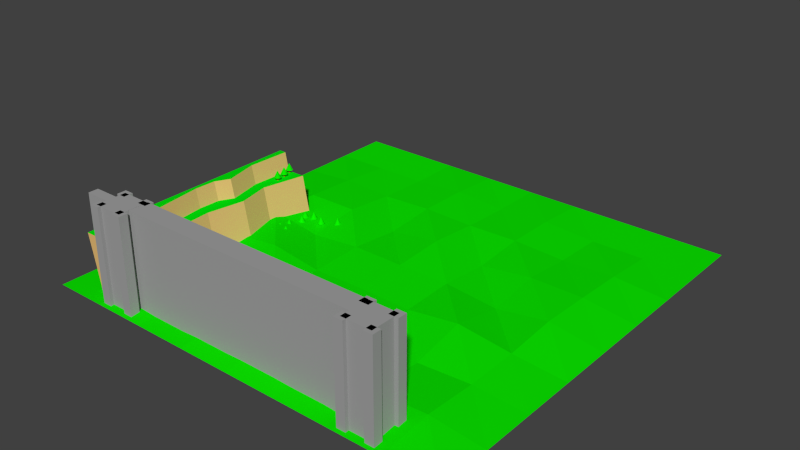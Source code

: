 # Source: entradacastillo.blend  (saved by Blender 2.74.0; exported with 4.5.12 LTS)
import bpy
from mathutils import Matrix  # noqa: F401  (used for matrix-valued properties, if any)

bpy.ops.wm.read_factory_settings(use_empty=True)
scene = bpy.context.scene
scene.name = 'Scene'

# ---- collections
col_collection_1 = bpy.data.collections.new('Collection 1'); scene.collection.children.link(col_collection_1)

# ---- materials (node trees are filled in below, after node groups)
mat_muralla = bpy.data.materials.new('muralla')
mat_muralla.alpha_threshold = 0.0
mat_muralla.use_transparent_shadow = False
mat_muralla.diffuse_color = (0.3588, 0.3588, 0.3588, 1.0)
mat_muralla.roughness = 0.5
mat_hojas = bpy.data.materials.new('hojas')
mat_hojas.alpha_threshold = 0.0
mat_hojas.use_transparent_shadow = False
mat_hojas.diffuse_color = (0.003743, 0.8, 0.0, 1.0)
mat_hojas.roughness = 0.5
mat_material = bpy.data.materials.new('Material')
mat_material.alpha_threshold = 0.0
mat_material.use_transparent_shadow = False
mat_material.diffuse_color = (0.8, 0.5056, 0.1843, 1.0)
mat_material.roughness = 0.5
mat_hierba = bpy.data.materials.new('hierba')
mat_hierba.alpha_threshold = 0.0
mat_hierba.use_transparent_shadow = False
mat_hierba.diffuse_color = (0.0, 0.8, 0.00323, 1.0)
mat_hierba.roughness = 0.5
mat_tronco = bpy.data.materials.new('tronco')
mat_tronco.alpha_threshold = 0.0
mat_tronco.use_transparent_shadow = False
mat_tronco.diffuse_color = (0.42, 0.1271, 0.01932, 1.0)
mat_tronco.roughness = 0.5

# ---- material node trees

# ---- world
world_world = bpy.data.worlds.new('World'); scene.world = world_world
world_world.color = (0.05088, 0.05088, 0.05088)
world_world.use_sun_shadow = False
world_world.sun_shadow_jitter_overblur = 0.0
world_world.cycles.sampling_method = 'MANUAL'
world_world.cycles.sample_map_resolution = 256

# ---- meshes
me_circle = bpy.data.meshes.new('Circle')
me_circle.from_pydata([(-249.3, -29.21, -34.74), (285.0, -29.21, -34.74), (-249.3, 505.0, -34.74), (285.0, 505.0, -34.74), (-249.3, 237.9, -34.74), (17.85, -29.21, -34.74), (285.0, 237.9, -34.74), (17.85, 505.0, -34.74), (17.85, 237.9, -28.89), (-249.3, 104.4, -34.74), (151.4, -29.21, -34.74), (285.0, 371.5, -34.74), (-115.7, 505.0, -34.74), (-249.3, 371.5, -34.74), (-115.7, -29.21, -34.74), (285.0, 104.4, -34.74), (151.4, 505.0, -34.74), (17.85, 371.6, -31.01), (17.85, 104.4, -27.85), (-115.7, 237.9, -34.62), (151.4, 237.9, -34.62), (151.4, 104.4, -34.74), (-115.7, 104.4, -34.74), (-115.7, 371.5, -32.28), (151.4, 371.5, -32.28), (-249.3, 37.57, -34.74), (218.2, -29.21, -34.74), (285.0, 438.3, -34.74), (-182.5, 505.0, -34.74), (-249.3, 304.7, -34.74), (-48.93, -29.21, -34.74), (285.0, 171.1, -34.74), (84.63, 505.0, -34.74), (17.85, 438.3, -34.08), (17.85, 171.1, -29.66), (-182.6, 238.0, -23.97), (84.78, 237.9, -28.45), (-249.3, 171.1, -34.74), (84.63, -29.21, -34.74), (285.0, 304.7, -34.74), (-48.93, 505.0, -34.74), (-249.3, 438.3, -34.74), (-182.5, -29.21, -34.74), (285.0, 37.57, -34.74), (218.2, 505.0, -34.74), (17.85, 304.7, -25.37), (17.85, 37.57, -25.61), (-49.08, 237.9, -28.45), (218.3, 238.0, -23.97), (151.3, 171.1, -21.53), (151.4, 37.57, -31.45), (84.64, 104.2, -27.95), (218.2, 104.4, -30.66), (-115.6, 171.1, -21.53), (-115.7, 37.57, -31.45), (-182.5, 104.4, -30.66), (-48.94, 104.2, -27.95), (-115.7, 438.3, -34.74), (-115.7, 304.7, -25.84), (-182.5, 371.5, -29.38), (-48.93, 371.5, -29.32), (151.4, 438.3, -34.74), (151.4, 304.7, -25.84), (84.63, 371.5, -29.32), (218.2, 371.5, -29.38), (218.4, 304.7, -26.18), (84.63, 304.7, -34.71), (84.63, 438.3, -30.15), (-48.93, 304.7, -34.71), (-182.7, 304.7, -26.18), (-182.5, 438.3, -34.74), (-48.93, 37.57, -27.75), (-182.5, 37.57, -27.39), (-182.6, 171.0, -29.4), (218.2, 37.57, -27.39), (84.63, 37.57, -27.75), (84.63, 171.1, -30.76), (218.3, 171.0, -29.4), (-48.93, 171.1, -30.76), (-48.93, 438.3, -30.15), (218.2, 438.3, -34.74), (1.597e-07, 1.057, 13.46), (-1.782e-13, -1.157e-06, 15.33), (2.991, -1.587e-06, 15.04), (2.626, 1.057, 13.2), (5.866, -1.955e-06, 14.16), (5.151, 1.057, 12.44), (8.517, -2.248e-06, 12.75), (7.478, 1.057, 11.19), (10.84, -2.455e-06, 10.84), (9.517, 1.057, 9.517), (12.75, -2.568e-06, 8.517), (11.19, 1.057, 7.478), (14.16, -2.581e-06, 5.866), (12.44, 1.057, 5.151), (15.04, -2.496e-06, 2.991), (13.2, 1.057, 2.626), (15.33, -2.315e-06, 1.157e-06), (13.46, 1.057, 1.096e-06), (-20.59, 2.8e-06, 4.095), (-22.42, 1.058, 4.46), (-20.99, 3.17e-06, 2.027e-05), (-22.86, 1.058, 2.216e-05), (21.28, 1.057, -28.25), (23.11, 1.057, -26.43), (21.24, -1.214e-06, -26.39), (-21.24, 5.199e-06, -26.39), (-23.11, 1.058, -26.43), (-21.28, 1.058, -28.25), (20.99, -3.17e-06, 1.585e-06), (22.86, 1.057, 1.806e-06), (20.59, -3.418e-06, 4.095), (22.42, 1.057, 4.46), (19.39, -3.535e-06, 8.033), (21.12, 1.057, 8.749), (17.45, -3.516e-06, 11.66), (19.01, 1.057, 12.7), (14.84, -3.362e-06, 14.84), (16.17, 1.057, 16.17), (11.66, -3.079e-06, 17.45), (12.7, 1.057, 19.01), (8.033, -2.677e-06, 19.39), (8.749, 1.057, 21.12), (4.095, -2.173e-06, 20.59), (4.46, 1.057, 22.42), (-2.44e-13, -1.585e-06, 20.99), (1.597e-07, 1.057, 22.86), (-15.34, 1.058, -28.19), (-13.46, 1.058, -26.29), (-15.33, 4.302e-06, -26.32), (15.33, -3.275e-07, -26.32), (13.46, 1.057, -26.29), (15.34, 1.057, -28.19), (-15.33, 2.315e-06, 1.48e-05), (-13.46, 1.057, 1.308e-05), (-15.04, 2.044e-06, 2.991), (-13.2, 1.057, 2.626), (-14.16, 1.696e-06, 5.866), (-12.44, 1.057, 5.151), (-12.75, 1.282e-06, 8.517), (-11.19, 1.057, 7.478), (-10.84, 8.184e-07, 10.84), (-9.517, 1.057, 9.517), (-8.517, 3.237e-07, 12.75), (-7.478, 1.057, 11.19), (-5.866, -1.835e-07, 14.16), (-5.151, 1.057, 12.44), (-2.991, -6.836e-07, 15.04), (-2.626, 1.057, 13.2), (-19.39, 2.322e-06, 8.033), (-21.12, 1.058, 8.749), (-17.45, 1.755e-06, 11.66), (-19.01, 1.057, 12.7), (-16.17, 1.057, 16.17), (-14.84, 1.121e-06, 14.84), (-12.7, 1.057, 19.01), (-11.66, 4.432e-07, 17.45), (-8.749, 1.057, 21.12), (-8.033, -2.512e-07, 19.39), (-4.46, 1.057, 22.42), (-4.095, -9.36e-07, 20.59), (2.01e-06, 13.31, 15.33), (1.85e-06, 12.25, 13.46), (2.626, 12.25, 13.2), (2.991, 13.31, 15.04), (5.151, 12.25, 12.44), (5.866, 13.31, 14.16), (7.478, 12.25, 11.19), (8.517, 13.31, 12.75), (9.517, 12.25, 9.517), (10.84, 13.31, 10.84), (11.19, 12.25, 7.478), (12.75, 13.31, 8.517), (12.44, 12.25, 5.151), (14.16, 13.31, 5.866), (13.2, 12.25, 2.626), (15.04, 13.31, 2.991), (13.46, 12.25, 1.941e-06), (15.33, 13.31, 2.162e-06), (-22.42, 12.25, 4.46), (-20.59, 13.31, 4.095), (-22.86, 12.25, 2.3e-05), (-20.99, 13.31, 2.127e-05), (21.24, 13.31, -26.39), (23.11, 12.25, -26.43), (21.28, 12.25, -28.25), (-21.28, 12.25, -28.25), (-23.11, 12.25, -26.43), (-21.24, 13.31, -26.39), (22.86, 12.25, 2.651e-06), (20.99, 13.31, 2.59e-06), (22.42, 12.25, 4.46), (20.59, 13.31, 4.095), (21.12, 12.25, 8.749), (19.39, 13.31, 8.033), (19.01, 12.25, 12.7), (17.45, 13.31, 11.66), (16.17, 12.25, 16.17), (14.84, 13.31, 14.84), (12.7, 12.25, 19.01), (11.66, 13.31, 17.45), (8.749, 12.25, 21.12), (8.033, 13.31, 19.39), (4.46, 12.25, 22.42), (4.095, 13.31, 20.59), (1.85e-06, 12.25, 22.86), (2.01e-06, 13.31, 20.99), (-15.33, 13.31, -26.32), (-13.46, 12.25, -26.29), (-15.34, 12.25, -28.19), (15.34, 12.25, -28.19), (13.46, 12.25, -26.29), (15.33, 13.31, -26.32), (-13.46, 12.25, 1.392e-05), (-15.33, 13.31, 1.581e-05), (-13.2, 12.25, 2.626), (-15.04, 13.31, 2.991), (-12.44, 12.25, 5.151), (-14.16, 13.31, 5.866), (-11.19, 12.25, 7.478), (-12.75, 13.31, 8.517), (-9.517, 12.25, 9.517), (-10.84, 13.31, 10.84), (-7.478, 12.25, 11.19), (-8.517, 13.31, 12.75), (-5.151, 12.25, 12.44), (-5.866, 13.31, 14.16), (-2.626, 12.25, 13.2), (-2.991, 13.31, 15.04), (-21.12, 12.25, 8.749), (-19.39, 13.31, 8.033), (-19.01, 12.25, 12.7), (-17.45, 13.31, 11.66), (-14.84, 13.31, 14.84), (-16.17, 12.25, 16.17), (-11.66, 13.31, 17.45), (-12.7, 12.25, 19.01), (-8.033, 13.31, 19.39), (-8.749, 12.25, 21.12), (-4.095, 13.31, 20.59), (-4.46, 12.25, 22.42), (206.4, -24.06, -35.55), (206.4, -24.06, 84.24), (206.4, -12.78, -35.55), (206.4, -12.78, 84.24), (194.9, -24.06, -35.55), (194.9, -24.06, 84.24), (194.9, -12.78, -35.55), (194.9, -12.78, 84.24), (172.1, -24.06, -35.55), (172.1, -24.06, 84.24), (172.1, -12.78, -35.55), (172.1, -12.78, 84.24), (160.7, -24.06, -35.55), (160.7, -24.06, 84.24), (160.7, -12.78, -35.55), (160.7, -12.78, 84.24), (206.4, 9.617, -35.55), (206.4, 9.617, 84.24), (206.4, 20.9, -35.55), (206.4, 20.9, 84.24), (194.9, 9.617, -35.55), (194.9, 9.617, 84.24), (194.9, 20.9, -35.55), (194.9, 20.9, 84.24), (171.9, 9.617, -35.55), (171.9, 9.617, 84.24), (171.9, 20.9, -35.55), (171.9, 20.9, 84.24), (160.5, 9.617, -35.55), (160.5, 9.617, 84.24), (160.5, 20.9, -35.55), (160.5, 20.9, 84.24), (201.6, 16.82, -35.55), (201.6, 16.82, 84.24), (201.6, -19.67, -35.55), (201.6, -19.67, 84.24), (165.1, 16.82, -35.55), (165.1, 16.82, 84.24), (165.1, -19.67, -35.55), (165.1, -19.67, 84.24), (201.6, 4.658, 84.24), (201.6, -7.505, 84.24), (201.6, -7.505, -35.55), (201.6, 4.658, -35.55), (165.1, -7.505, 84.24), (165.1, 4.658, 84.24), (165.1, 4.658, -35.55), (165.1, -7.505, -35.55), (-139.1, -7.504, 84.24), (-139.1, 4.658, 84.24), (-139.1, 4.658, -35.55), (-139.1, -7.504, -35.55), (-180.2, 21.0, -35.55), (-180.2, 21.0, 84.24), (-180.2, 9.723, -35.55), (-180.2, 9.723, 84.24), (-168.8, 21.0, -35.55), (-168.8, 21.0, 84.24), (-168.8, 9.723, -35.55), (-168.8, 9.723, 84.24), (-146.0, 21.0, -35.55), (-146.0, 21.0, 84.24), (-146.0, 9.723, -35.55), (-146.0, 9.723, 84.24), (-134.5, 21.0, -35.55), (-134.5, 21.0, 84.24), (-134.5, 9.723, -35.55), (-134.5, 9.723, 84.24), (-180.2, -12.68, -35.55), (-180.2, -12.68, 84.24), (-180.2, -23.96, -35.55), (-180.2, -23.96, 84.24), (-168.8, -12.68, -35.55), (-168.8, -12.68, 84.24), (-168.8, -23.96, -35.55), (-168.8, -23.96, 84.24), (-145.8, -12.68, -35.55), (-145.8, -12.68, 84.24), (-145.8, -23.96, -35.55), (-145.8, -23.96, 84.24), (-134.3, -12.68, -35.55), (-134.3, -12.68, 84.24), (-134.3, -23.96, -35.55), (-134.3, -23.96, 84.24), (-175.5, -19.88, -35.55), (-175.5, -19.88, 84.24), (-175.5, 16.61, -35.55), (-175.5, 16.61, 84.24), (-139.0, -19.88, -35.55), (-139.0, -19.88, 84.24), (-139.0, 16.61, -35.55), (-139.0, 16.61, 84.24), (-175.5, -7.716, 84.24), (-175.5, 4.447, 84.24), (-175.5, 4.447, -35.55), (-175.5, -7.716, -35.55), (-139.0, 4.447, 84.24), (-139.0, -7.716, 84.24), (-139.0, -7.716, -35.55), (-139.0, 4.447, -35.55), (201.6, 16.82, 74.62), (201.6, -19.67, 74.62), (165.1, -19.67, 74.62), (165.1, 16.82, 74.62), (165.1, -7.505, 74.62), (165.1, 4.658, 74.62), (201.6, 4.658, 74.62), (201.6, -7.505, 74.62), (-139.1, -7.504, 74.62), (-139.1, 4.658, 74.62), (165.1, 17.33, 74.62), (165.1, 17.33, 84.24), (-139.1, 17.33, 74.62), (-139.1, 17.33, 84.24), (-206.1, -7.716, 84.24), (-206.1, 4.447, 84.24), (-206.1, 4.447, -35.55), (-206.1, -7.716, -35.55), (-157.0, 272.6, -39.45), (-189.8, 272.6, -39.45), (-166.1, -15.94, -39.45), (-189.8, -15.94, -39.45), (-169.3, 128.3, -39.45), (-177.9, 272.6, -39.45), (-189.8, 128.3, -39.45), (-177.9, -15.94, -39.45), (-177.9, 128.3, -39.45), (-189.8, 80.24, -39.45), (-189.8, 32.15, -39.45), (-160.7, 22.01, -39.45), (-166.1, 69.56, -39.45), (-177.9, 80.24, -39.45), (-177.9, 32.15, -39.45), (-160.3, 176.4, -39.45), (-169.0, 217.4, -39.45), (-189.8, 224.5, -39.45), (-189.8, 176.4, -39.45), (-177.9, 224.5, -39.45), (-177.9, 176.4, -39.45), (-189.8, 152.4, -39.45), (-177.9, 152.4, -39.45), (-164.7, 152.4, -39.45), (-167.6, 272.6, 16.4), (-200.5, 272.6, 16.4), (-176.7, -15.94, 16.4), (-200.5, -15.94, 16.4), (-180.0, 128.3, 16.4), (-191.7, 272.6, 16.4), (-200.5, 128.3, 16.4), (-188.6, -15.94, 16.4), (-195.7, 130.7, 16.4), (-200.5, 80.24, 16.4), (-200.5, 32.15, 16.4), (-171.3, 22.01, 16.4), (-176.7, 69.56, 16.4), (-189.3, 74.83, 16.4), (-183.5, 25.05, 16.4), (-171.0, 176.4, 16.4), (-179.7, 217.4, 16.4), (-200.5, 224.5, 16.4), (-200.5, 176.4, 16.4), (-194.4, 217.8, 16.4), (-184.9, 175.1, 16.4), (-200.5, 152.4, 16.4), (-194.4, 157.8, 16.4), (-175.4, 152.4, 16.4), (-205.3, 272.6, 40.09), (-205.3, -15.94, 40.09), (-196.5, 272.6, 40.09), (-205.3, 128.3, 40.09), (-193.4, -15.94, 40.09), (-200.5, 130.7, 40.09), (-205.3, 80.24, 40.09), (-205.3, 32.15, 40.09), (-194.1, 74.83, 40.09), (-188.3, 25.05, 40.09), (-205.3, 224.5, 40.09), (-205.3, 176.4, 40.09), (-199.2, 217.8, 40.09), (-189.7, 175.1, 40.09), (-205.3, 152.4, 40.09), (-199.2, 157.8, 40.09)], [], [(27, 3, 44), (33, 7, 40), (34, 8, 47), (31, 6, 48), (49, 20, 36), (50, 21, 51), (43, 15, 52), (53, 19, 35), (54, 22, 55), (46, 18, 56), (57, 12, 28), (58, 23, 59), (45, 17, 60), (61, 16, 32), (62, 24, 63), (39, 11, 64), (65, 64, 24), (48, 65, 62), (6, 39, 65), (66, 63, 17), (36, 66, 45), (20, 62, 66), (67, 32, 7), (63, 67, 33), (24, 61, 67), (68, 60, 23), (47, 68, 58), (8, 45, 68), (69, 59, 13), (35, 69, 29), (19, 58, 69), (70, 28, 2), (59, 70, 41), (23, 57, 70), (71, 56, 22), (30, 71, 54), (5, 46, 71), (72, 55, 9), (42, 72, 25), (14, 54, 72), (73, 35, 4), (55, 73, 37), (22, 53, 73), (74, 52, 21), (26, 74, 50), (1, 43, 74), (75, 51, 18), (38, 75, 46), (10, 50, 75), (76, 36, 8), (51, 76, 34), (21, 49, 76), (77, 48, 20), (52, 77, 49), (15, 31, 77), (78, 47, 19), (56, 78, 53), (18, 34, 78), (79, 40, 12), (60, 79, 57), (17, 33, 79), (80, 44, 16), (64, 80, 61), (11, 27, 80), (80, 27, 44), (79, 33, 40), (78, 34, 47), (77, 31, 48), (76, 49, 36), (75, 50, 51), (74, 43, 52), (73, 53, 35), (72, 54, 55), (71, 46, 56), (70, 57, 28), (69, 58, 59), (68, 45, 60), (67, 61, 32), (66, 62, 63), (65, 39, 64), (62, 65, 24), (20, 48, 62), (48, 6, 65), (45, 66, 17), (8, 36, 45), (36, 20, 66), (33, 67, 7), (17, 63, 33), (63, 24, 67), (58, 68, 23), (19, 47, 58), (47, 8, 68), (29, 69, 13), (4, 35, 29), (35, 19, 69), (41, 70, 2), (13, 59, 41), (59, 23, 70), (54, 71, 22), (14, 30, 54), (30, 5, 71), (25, 72, 9), (0, 42, 25), (42, 14, 72), (37, 73, 4), (9, 55, 37), (55, 22, 73), (50, 74, 21), (10, 26, 50), (26, 1, 74), (46, 75, 18), (5, 38, 46), (38, 10, 75), (34, 76, 8), (18, 51, 34), (51, 21, 76), (49, 77, 20), (21, 52, 49), (52, 15, 77), (53, 78, 19), (22, 56, 53), (56, 18, 78), (57, 79, 12), (23, 60, 57), (60, 17, 79), (61, 80, 16), (24, 64, 61), (64, 11, 80), (86, 84, 163, 165), (131, 98, 177, 211), (148, 146, 225, 227), (96, 94, 173, 175), (144, 142, 221, 223), (92, 90, 169, 171), (140, 138, 217, 219), (88, 86, 165, 167), (137, 149, 99, 135), (81, 148, 227, 162), (107, 102, 181, 187), (84, 81, 162, 163), (98, 96, 175, 177), (146, 144, 223, 225), (94, 92, 171, 173), (142, 140, 219, 221), (90, 88, 167, 169), (102, 100, 179, 181), (168, 166, 202, 200), (218, 216, 180, 230), (178, 176, 192, 190), (226, 224, 235, 237), (174, 172, 196, 194), (222, 220, 232, 233), (170, 168, 200, 198), (214, 207, 188, 182), (166, 164, 204, 202), (220, 218, 230, 232), (164, 161, 206, 204), (212, 178, 190, 183), (228, 226, 237, 239), (176, 174, 194, 192), (224, 222, 233, 235), (172, 170, 198, 196), (216, 214, 182, 180), (112, 110, 189, 191), (91, 115, 117, 89), (126, 124, 203, 205), (143, 156, 154, 141), (135, 99, 101, 133), (161, 228, 239, 206), (85, 121, 123, 83), (120, 118, 197, 199), (130, 105, 109, 97), (138, 136, 215, 217), (114, 112, 191, 193), (82, 125, 160, 147), (110, 104, 184, 189), (93, 113, 115, 91), (159, 126, 205, 240), (133, 101, 106, 129), (145, 158, 156, 143), (134, 128, 208, 213), (122, 120, 199, 201), (87, 119, 121, 85), (139, 151, 149, 137), (153, 155, 236, 234), (116, 114, 193, 195), (155, 157, 238, 236), (95, 111, 113, 93), (136, 134, 213, 215), (147, 160, 158, 145), (127, 108, 186, 209), (89, 117, 119, 87), (124, 122, 201, 203), (152, 153, 234, 231), (141, 154, 151, 139), (118, 116, 195, 197), (157, 159, 240, 238), (97, 109, 111, 95), (100, 150, 229, 179), (103, 132, 210, 185), (150, 152, 231, 229), (103, 104, 105), (106, 107, 108), (127, 128, 129), (130, 131, 132), (183, 184, 185), (186, 187, 188), (207, 208, 209), (210, 211, 212), (83, 82, 81, 84), (85, 83, 84, 86), (87, 85, 86, 88), (89, 87, 88, 90), (91, 89, 90, 92), (93, 91, 92, 94), (95, 93, 94, 96), (97, 95, 96, 98), (153, 152, 151, 154), (152, 150, 149, 151), (150, 100, 99, 149), (100, 102, 101, 99), (104, 110, 109, 105), (102, 107, 106, 101), (110, 112, 111, 109), (112, 114, 113, 111), (114, 116, 115, 113), (116, 118, 117, 115), (118, 120, 119, 117), (120, 122, 121, 119), (122, 124, 123, 121), (124, 126, 125, 123), (133, 129, 128, 134), (130, 97, 98, 131), (135, 133, 134, 136), (137, 135, 136, 138), (139, 137, 138, 140), (141, 139, 140, 142), (143, 141, 142, 144), (145, 143, 144, 146), (147, 145, 146, 148), (82, 147, 148, 81), (155, 153, 154, 156), (157, 155, 156, 158), (159, 157, 158, 160), (126, 159, 160, 125), (105, 130, 132, 103), (129, 106, 108, 127), (163, 162, 161, 164), (165, 163, 164, 166), (167, 165, 166, 168), (169, 167, 168, 170), (171, 169, 170, 172), (173, 171, 172, 174), (175, 173, 174, 176), (177, 175, 176, 178), (233, 232, 231, 234), (232, 230, 229, 231), (230, 180, 179, 229), (180, 182, 181, 179), (183, 190, 189, 184), (182, 188, 187, 181), (190, 192, 191, 189), (192, 194, 193, 191), (194, 196, 195, 193), (196, 198, 197, 195), (198, 200, 199, 197), (200, 202, 201, 199), (202, 204, 203, 201), (204, 206, 205, 203), (213, 208, 207, 214), (211, 177, 178, 212), (215, 213, 214, 216), (217, 215, 216, 218), (219, 217, 218, 220), (221, 219, 220, 222), (223, 221, 222, 224), (225, 223, 224, 226), (227, 225, 226, 228), (162, 227, 228, 161), (235, 233, 234, 236), (237, 235, 236, 238), (239, 237, 238, 240), (206, 239, 240, 205), (185, 210, 212, 183), (209, 186, 188, 207), (208, 128, 127, 209), (107, 187, 186, 108), (184, 104, 103, 185), (131, 211, 210, 132), (83, 123, 125, 82), (242, 241, 243, 244), (244, 243, 247, 248), (248, 247, 245, 246), (246, 245, 241, 242), (241, 245, 247, 243), (246, 242, 244, 248), (250, 249, 251, 252), (252, 251, 255, 256), (256, 255, 253, 254), (254, 253, 249, 250), (249, 253, 255, 251), (254, 250, 252, 256), (258, 257, 259, 260), (260, 259, 263, 264), (264, 263, 261, 262), (262, 261, 257, 258), (257, 261, 263, 259), (262, 258, 260, 264), (266, 265, 267, 268), (268, 267, 271, 272), (272, 271, 269, 270), (270, 269, 265, 266), (265, 269, 271, 267), (270, 266, 268, 272), (348, 342, 275, 283), (342, 343, 279, 275), (346, 344, 277, 287), (344, 341, 273, 277), (283, 275, 279, 288), (285, 280, 276, 282), (278, 286, 281, 274), (286, 285, 282, 281), (273, 284, 287, 277), (284, 283, 288, 287), (343, 345, 288, 279), (350, 353, 351, 346), (341, 347, 284, 273), (347, 348, 283, 284), (349, 350, 291, 292), (345, 349, 292, 288), (288, 292, 291, 287), (286, 290, 289, 285), (294, 293, 295, 296), (296, 295, 299, 300), (300, 299, 297, 298), (298, 297, 293, 294), (298, 294, 296, 300), (302, 301, 303, 304), (304, 303, 307, 308), (308, 307, 305, 306), (306, 305, 301, 302), (306, 302, 304, 308), (310, 309, 311, 312), (312, 311, 315, 316), (316, 315, 313, 314), (314, 313, 309, 310), (314, 310, 312, 316), (318, 317, 319, 320), (320, 319, 323, 324), (324, 323, 321, 322), (322, 321, 317, 318), (322, 318, 320, 324), (334, 328, 327, 335), (328, 332, 331, 327), (338, 330, 329, 339), (330, 326, 325, 329), (337, 332, 328, 334), (330, 338, 333, 326), (338, 337, 334, 333), (332, 337, 340, 331), (326, 333, 336, 325), (335, 357, 356, 334), (285, 289, 349, 345), (289, 290, 350, 349), (281, 282, 348, 347), (274, 281, 347, 341), (287, 291, 350, 346), (280, 285, 345, 343), (278, 274, 341, 344), (286, 278, 344, 346), (276, 280, 343, 342), (282, 276, 342, 348), (351, 353, 354, 352), (286, 352, 354, 290), (290, 354, 353, 350), (346, 351, 352, 286), (355, 356, 357, 358), (333, 355, 358, 336), (336, 358, 357, 335), (334, 356, 355, 333), (373, 366, 362, 369), (370, 361, 366, 373), (382, 363, 367, 381), (381, 367, 365, 380), (363, 371, 372, 367), (371, 370, 373, 372), (367, 372, 368, 365), (372, 373, 369, 368), (364, 378, 376, 360), (378, 379, 377, 376), (359, 375, 378, 364), (375, 374, 379, 378), (379, 381, 380, 377), (374, 382, 381, 379), (386, 390, 411, 408), (394, 397, 390, 385), (406, 405, 391, 387), (391, 405, 422, 412), (387, 391, 396, 395), (395, 396, 397, 394), (405, 403, 420, 422), (384, 400, 417, 407), (392, 393, 414, 413), (393, 386, 408, 414), (383, 388, 402, 399), (399, 402, 403, 398), (402, 388, 409, 419), (398, 403, 405, 406), (363, 382, 406, 387), (364, 360, 384, 388), (365, 368, 392, 389), (374, 375, 399, 398), (377, 380, 404, 401), (380, 365, 389, 404), (371, 363, 387, 395), (370, 371, 395, 394), (369, 362, 386, 393), (368, 369, 393, 392), (360, 376, 400, 384), (375, 359, 383, 399), (382, 374, 398, 406), (362, 366, 390, 386), (359, 364, 388, 383), (366, 361, 385, 390), (361, 370, 394, 385), (376, 377, 401, 400), (416, 414, 408, 411), (422, 421, 410, 412), (412, 410, 413, 415), (415, 413, 414, 416), (409, 407, 417, 419), (419, 417, 418, 420), (420, 418, 421, 422), (396, 391, 412, 415), (403, 402, 419, 420), (400, 401, 418, 417), (388, 384, 407, 409), (389, 392, 413, 410), (401, 404, 421, 418), (390, 397, 416, 411), (404, 389, 410, 421), (397, 396, 415, 416)])
me_circle.polygons.foreach_set('material_index', [1, 1, 1, 1, 1, 1, 1, 1, 1, 1, 1, 1, 1, 1, 1, 1, 1, 1, 1, 1, 1, 1, 1, 1, 1, 1, 1, 1, 1, 1, 1, 1, 1, 1, 1, 1, 1, 1, 1, 1, 1, 1, 1, 1, 1, 1, 1, 1, 1, 1, 1, 1, 1, 1, 1, 1, 1, 1, 1, 1, 1, 1, 1, 1, 1, 1, 1, 1, 1, 1, 1, 1, 1, 1, 1, 1, 1, 1, 1, 1, 1, 1, 1, 1, 1, 1, 1, 1, 1, 1, 1, 1, 1, 1, 1, 1, 1, 1, 1, 1, 1, 1, 1, 1, 1, 1, 1, 1, 1, 1, 1, 1, 1, 1, 1, 1, 1, 1, 1, 1, 1, 1, 1, 1, 1, 1, 1, 1, 0, 0, 0, 0, 0, 0, 0, 0, 0, 0, 0, 0, 0, 0, 0, 0, 0, 0, 0, 0, 0, 0, 0, 0, 0, 0, 0, 0, 0, 0, 0, 0, 0, 0, 0, 0, 0, 0, 0, 0, 0, 0, 0, 0, 0, 0, 0, 0, 0, 0, 0, 0, 0, 0, 0, 0, 0, 0, 0, 0, 0, 0, 0, 0, 0, 0, 0, 0, 0, 0, 0, 0, 0, 0, 0, 0, 0, 0, 0, 0, 0, 0, 0, 0, 0, 0, 0, 0, 0, 0, 0, 0, 0, 0, 0, 0, 0, 0, 0, 0, 0, 0, 0, 0, 0, 0, 0, 0, 0, 0, 0, 0, 0, 0, 0, 0, 0, 0, 0, 0, 0, 0, 0, 0, 0, 0, 0, 0, 0, 0, 0, 0, 0, 0, 0, 0, 0, 0, 0, 0, 0, 0, 0, 0, 0, 0, 0, 0, 0, 0, 0, 0, 0, 0, 0, 0, 0, 0, 0, 0, 0, 0, 0, 0, 0, 0, 0, 0, 0, 0, 0, 0, 0, 0, 0, 0, 0, 0, 0, 0, 0, 0, 0, 0, 0, 0, 0, 0, 0, 0, 0, 0, 0, 0, 0, 0, 0, 0, 0, 0, 0, 0, 0, 0, 0, 0, 0, 0, 0, 0, 0, 0, 0, 0, 0, 0, 0, 0, 0, 0, 0, 0, 0, 0, 0, 0, 0, 0, 0, 0, 0, 0, 0, 0, 0, 0, 0, 0, 0, 0, 0, 0, 0, 0, 0, 0, 0, 0, 0, 0, 0, 0, 2, 2, 2, 2, 2, 2, 2, 2, 2, 2, 2, 2, 2, 2, 2, 3, 3, 2, 3, 3, 2, 2, 2, 2, 3, 3, 2, 3, 2, 2, 2, 2, 2, 2, 2, 2, 2, 2, 2, 2, 2, 2, 2, 2, 2, 2, 3, 3, 3, 3, 3, 3, 3, 2, 2, 2, 2, 2, 2, 2, 2, 2])
me_circle.materials.append(mat_muralla)
me_circle.materials.append(mat_hojas)
me_circle.materials.append(mat_material)
me_circle.materials.append(mat_hierba)
me_circle.use_remesh_preserve_volume = False
me_circle.use_remesh_preserve_attributes = False
me_circle.use_mirror_vertex_groups = False
me_circle.update()
me_cylinder = bpy.data.meshes.new('Cylinder')
me_cylinder.from_pydata([(-36.36, 4.298, 53.73), (-38.06, 4.637, 53.73), (-39.51, 5.604, 53.73), (-40.48, 7.052, 53.73), (-40.82, 8.759, 53.73), (-36.36, 8.759, 62.65), (-40.48, 10.47, 53.73), (-39.51, 11.91, 53.73), (-38.06, 12.88, 53.73), (-36.36, 13.22, 53.73), (-34.65, 12.88, 53.73), (-33.2, 11.91, 53.73), (-32.23, 10.47, 53.73), (-31.89, 8.759, 53.73), (-32.23, 7.052, 53.73), (-33.2, 5.604, 53.73), (-34.65, 4.637, 53.73), (-36.36, 7.918, 48.9), (-36.36, 7.918, 53.66), (-36.52, 7.934, 48.9), (-36.52, 7.934, 53.66), (-36.68, 7.982, 48.9), (-36.68, 7.982, 53.66), (-36.82, 8.059, 48.9), (-36.82, 8.059, 53.66), (-36.95, 8.164, 48.9), (-36.95, 8.164, 53.66), (-37.06, 8.292, 48.9), (-37.06, 8.292, 53.66), (-37.13, 8.437, 48.9), (-37.13, 8.437, 53.66), (-37.18, 8.595, 48.9), (-37.18, 8.595, 53.66), (-37.2, 8.759, 48.9), (-37.2, 8.759, 53.66), (-37.18, 8.923, 48.9), (-37.18, 8.923, 53.66), (-37.13, 9.081, 48.9), (-37.13, 9.081, 53.66), (-37.06, 9.226, 48.9), (-37.06, 9.226, 53.66), (-36.95, 9.354, 48.9), (-36.95, 9.354, 53.66), (-36.82, 9.458, 48.9), (-36.82, 9.458, 53.66), (-36.68, 9.536, 48.9), (-36.68, 9.536, 53.66), (-36.52, 9.584, 48.9), (-36.52, 9.584, 53.66), (-36.36, 9.6, 48.9), (-36.36, 9.6, 53.66), (-36.19, 9.584, 48.9), (-36.19, 9.584, 53.66), (-36.03, 9.536, 48.9), (-36.03, 9.536, 53.66), (-35.89, 9.458, 48.9), (-35.89, 9.458, 53.66), (-35.76, 9.354, 48.9), (-35.76, 9.354, 53.66), (-35.66, 9.226, 48.9), (-35.66, 9.226, 53.66), (-35.58, 9.081, 48.9), (-35.58, 9.081, 53.66), (-35.53, 8.923, 48.9), (-35.53, 8.923, 53.66), (-35.51, 8.759, 48.9), (-35.51, 8.759, 53.66), (-35.53, 8.595, 48.9), (-35.53, 8.595, 53.66), (-35.58, 8.437, 48.9), (-35.58, 8.437, 53.66), (-35.66, 8.292, 48.9), (-35.66, 8.292, 53.66), (-35.76, 8.164, 48.9), (-35.76, 8.164, 53.66), (-35.89, 8.059, 48.9), (-35.89, 8.059, 53.66), (-36.03, 7.982, 48.9), (-36.03, 7.982, 53.66), (-36.19, 7.934, 48.9), (-36.19, 7.934, 53.66), (-40.02, 16.99, 53.73), (-41.73, 17.33, 53.73), (-43.18, 18.29, 53.73), (-44.14, 19.74, 53.73), (-44.48, 21.45, 53.73), (-40.02, 21.45, 62.65), (-44.14, 23.16, 53.73), (-43.18, 24.6, 53.73), (-41.73, 25.57, 53.73), (-40.02, 25.91, 53.73), (-38.31, 25.57, 53.73), (-36.87, 24.6, 53.73), (-35.9, 23.16, 53.73), (-35.56, 21.45, 53.73), (-35.9, 19.74, 53.73), (-36.87, 18.29, 53.73), (-38.31, 17.33, 53.73), (-40.02, 20.61, 48.9), (-40.02, 20.61, 53.66), (-40.19, 20.62, 48.9), (-40.19, 20.62, 53.66), (-40.34, 20.67, 48.9), (-40.34, 20.67, 53.66), (-40.49, 20.75, 48.9), (-40.49, 20.75, 53.66), (-40.62, 20.85, 48.9), (-40.62, 20.85, 53.66), (-40.72, 20.98, 48.9), (-40.72, 20.98, 53.66), (-40.8, 21.13, 48.9), (-40.8, 21.13, 53.66), (-40.85, 21.29, 48.9), (-40.85, 21.29, 53.66), (-40.86, 21.45, 48.9), (-40.86, 21.45, 53.66), (-40.85, 21.61, 48.9), (-40.85, 21.61, 53.66), (-40.8, 21.77, 48.9), (-40.8, 21.77, 53.66), (-40.72, 21.92, 48.9), (-40.72, 21.92, 53.66), (-40.62, 22.04, 48.9), (-40.62, 22.04, 53.66), (-40.49, 22.15, 48.9), (-40.49, 22.15, 53.66), (-40.34, 22.23, 48.9), (-40.34, 22.23, 53.66), (-40.19, 22.27, 48.9), (-40.19, 22.27, 53.66), (-40.02, 22.29, 48.9), (-40.02, 22.29, 53.66), (-39.86, 22.27, 48.9), (-39.86, 22.27, 53.66), (-39.7, 22.23, 48.9), (-39.7, 22.23, 53.66), (-39.55, 22.15, 48.9), (-39.55, 22.15, 53.66), (-39.43, 22.04, 48.9), (-39.43, 22.04, 53.66), (-39.32, 21.92, 48.9), (-39.32, 21.92, 53.66), (-39.24, 21.77, 48.9), (-39.24, 21.77, 53.66), (-39.2, 21.61, 48.9), (-39.2, 21.61, 53.66), (-39.18, 21.45, 48.9), (-39.18, 21.45, 53.66), (-39.2, 21.29, 48.9), (-39.2, 21.29, 53.66), (-39.24, 21.13, 48.9), (-39.24, 21.13, 53.66), (-39.32, 20.98, 48.9), (-39.32, 20.98, 53.66), (-39.43, 20.85, 48.9), (-39.43, 20.85, 53.66), (-39.55, 20.75, 48.9), (-39.55, 20.75, 53.66), (-39.7, 20.67, 48.9), (-39.7, 20.67, 53.66), (-39.86, 20.62, 48.9), (-39.86, 20.62, 53.66), (-34.95, -8.393, 53.73), (-36.65, -8.053, 53.73), (-38.1, -7.086, 53.73), (-39.07, -5.639, 53.73), (-39.41, -3.931, 53.73), (-34.95, -3.931, 62.65), (-39.07, -2.224, 53.73), (-38.1, -0.7768, 53.73), (-36.65, 0.1903, 53.73), (-34.95, 0.5299, 53.73), (-33.24, 0.1903, 53.73), (-31.79, -0.7768, 53.73), (-30.82, -2.224, 53.73), (-30.48, -3.931, 53.73), (-30.82, -5.639, 53.73), (-31.79, -7.086, 53.73), (-33.24, -8.053, 53.73), (-34.95, -4.773, 48.9), (-34.95, -4.773, 53.66), (-35.11, -4.757, 48.9), (-35.11, -4.757, 53.66), (-35.27, -4.709, 48.9), (-35.27, -4.709, 53.66), (-35.41, -4.631, 48.9), (-35.41, -4.631, 53.66), (-35.54, -4.526, 48.9), (-35.54, -4.526, 53.66), (-35.65, -4.399, 48.9), (-35.65, -4.399, 53.66), (-35.72, -4.253, 48.9), (-35.72, -4.253, 53.66), (-35.77, -4.096, 48.9), (-35.77, -4.096, 53.66), (-35.79, -3.931, 48.9), (-35.79, -3.931, 53.66), (-35.77, -3.767, 48.9), (-35.77, -3.767, 53.66), (-35.72, -3.609, 48.9), (-35.72, -3.609, 53.66), (-35.65, -3.464, 48.9), (-35.65, -3.464, 53.66), (-35.54, -3.337, 48.9), (-35.54, -3.337, 53.66), (-35.41, -3.232, 48.9), (-35.41, -3.232, 53.66), (-35.27, -3.154, 48.9), (-35.27, -3.154, 53.66), (-35.11, -3.106, 48.9), (-35.11, -3.106, 53.66), (-34.95, -3.09, 48.9), (-34.95, -3.09, 53.66), (-34.78, -3.106, 48.9), (-34.78, -3.106, 53.66), (-34.62, -3.154, 48.9), (-34.62, -3.154, 53.66), (-34.48, -3.232, 48.9), (-34.48, -3.232, 53.66), (-34.35, -3.337, 48.9), (-34.35, -3.337, 53.66), (-34.25, -3.464, 48.9), (-34.25, -3.464, 53.66), (-34.17, -3.609, 48.9), (-34.17, -3.609, 53.66), (-34.12, -3.767, 48.9), (-34.12, -3.767, 53.66), (-34.1, -3.931, 48.9), (-34.1, -3.931, 53.66), (-34.12, -4.096, 48.9), (-34.12, -4.096, 53.66), (-34.17, -4.253, 48.9), (-34.17, -4.253, 53.66), (-34.25, -4.399, 48.9), (-34.25, -4.399, 53.66), (-34.35, -4.526, 48.9), (-34.35, -4.526, 53.66), (-34.48, -4.631, 48.9), (-34.48, -4.631, 53.66), (-34.62, -4.709, 48.9), (-34.62, -4.709, 53.66), (-34.78, -4.757, 48.9), (-34.78, -4.757, 53.66), (-4.873, 6.503, 2.443), (-6.58, 6.843, 2.443), (-8.028, 7.81, 2.443), (-8.995, 9.257, 2.443), (-9.334, 10.96, 2.443), (-4.873, 10.96, 11.37), (-8.995, 12.67, 2.443), (-8.028, 14.12, 2.443), (-6.58, 15.09, 2.443), (-4.873, 15.43, 2.443), (-3.166, 15.09, 2.443), (-1.719, 14.12, 2.443), (-0.7514, 12.67, 2.443), (-0.4118, 10.96, 2.443), (-0.7514, 9.257, 2.443), (-1.719, 7.81, 2.443), (-3.166, 6.843, 2.443), (-4.873, 10.12, -2.38), (-4.873, 10.12, 2.38), (-5.037, 10.14, -2.38), (-5.037, 10.14, 2.38), (-5.195, 10.19, -2.38), (-5.195, 10.19, 2.38), (-5.34, 10.26, -2.38), (-5.34, 10.26, 2.38), (-5.468, 10.37, -2.38), (-5.468, 10.37, 2.38), (-5.573, 10.5, -2.38), (-5.573, 10.5, 2.38), (-5.65, 10.64, -2.38), (-5.65, 10.64, 2.38), (-5.698, 10.8, -2.38), (-5.698, 10.8, 2.38), (-5.714, 10.96, -2.38), (-5.714, 10.96, 2.38), (-5.698, 11.13, -2.38), (-5.698, 11.13, 2.38), (-5.65, 11.29, -2.38), (-5.65, 11.29, 2.38), (-5.573, 11.43, -2.38), (-5.573, 11.43, 2.38), (-5.468, 11.56, -2.38), (-5.468, 11.56, 2.38), (-5.34, 11.66, -2.38), (-5.34, 11.66, 2.38), (-5.195, 11.74, -2.38), (-5.195, 11.74, 2.38), (-5.037, 11.79, -2.38), (-5.037, 11.79, 2.38), (-4.873, 11.81, -2.38), (-4.873, 11.81, 2.38), (-4.709, 11.79, -2.38), (-4.709, 11.79, 2.38), (-4.551, 11.74, -2.38), (-4.551, 11.74, 2.38), (-4.406, 11.66, -2.38), (-4.406, 11.66, 2.38), (-4.278, 11.56, -2.38), (-4.278, 11.56, 2.38), (-4.174, 11.43, -2.38), (-4.174, 11.43, 2.38), (-4.096, 11.29, -2.38), (-4.096, 11.29, 2.38), (-4.048, 11.13, -2.38), (-4.048, 11.13, 2.38), (-4.032, 10.96, -2.38), (-4.032, 10.96, 2.38), (-4.048, 10.8, -2.38), (-4.048, 10.8, 2.38), (-4.096, 10.64, -2.38), (-4.096, 10.64, 2.38), (-4.174, 10.5, -2.38), (-4.174, 10.5, 2.38), (-4.278, 10.37, -2.38), (-4.278, 10.37, 2.38), (-4.406, 10.26, -2.38), (-4.406, 10.26, 2.38), (-4.551, 10.19, -2.38), (-4.551, 10.19, 2.38), (-4.709, 10.14, -2.38), (-4.709, 10.14, 2.38), (4.873, 11.78, 2.443), (3.166, 12.12, 2.443), (1.718, 13.09, 2.443), (0.7514, 14.54, 2.443), (0.4118, 16.24, 2.443), (4.873, 16.24, 11.37), (0.7514, 17.95, 2.443), (1.718, 19.4, 2.443), (3.166, 20.37, 2.443), (4.873, 20.7, 2.443), (6.58, 20.37, 2.443), (8.028, 19.4, 2.443), (8.995, 17.95, 2.443), (9.334, 16.24, 2.443), (8.995, 14.54, 2.443), (8.028, 13.09, 2.443), (6.58, 12.12, 2.443), (4.873, 15.4, -2.38), (4.873, 15.4, 2.38), (4.709, 15.42, -2.38), (4.709, 15.42, 2.38), (4.551, 15.47, -2.38), (4.551, 15.47, 2.38), (4.406, 15.54, -2.38), (4.406, 15.54, 2.38), (4.278, 15.65, -2.38), (4.278, 15.65, 2.38), (4.174, 15.78, -2.38), (4.174, 15.78, 2.38), (4.096, 15.92, -2.38), (4.096, 15.92, 2.38), (4.048, 16.08, -2.38), (4.048, 16.08, 2.38), (4.032, 16.24, -2.38), (4.032, 16.24, 2.38), (4.048, 16.41, -2.38), (4.048, 16.41, 2.38), (4.096, 16.57, -2.38), (4.096, 16.57, 2.38), (4.174, 16.71, -2.38), (4.174, 16.71, 2.38), (4.278, 16.84, -2.38), (4.278, 16.84, 2.38), (4.406, 16.94, -2.38), (4.406, 16.94, 2.38), (4.551, 17.02, -2.38), (4.551, 17.02, 2.38), (4.709, 17.07, -2.38), (4.709, 17.07, 2.38), (4.873, 17.08, -2.38), (4.873, 17.08, 2.38), (5.037, 17.07, -2.38), (5.037, 17.07, 2.38), (5.195, 17.02, -2.38), (5.195, 17.02, 2.38), (5.34, 16.94, -2.38), (5.34, 16.94, 2.38), (5.468, 16.84, -2.38), (5.468, 16.84, 2.38), (5.573, 16.71, -2.38), (5.573, 16.71, 2.38), (5.65, 16.57, -2.38), (5.65, 16.57, 2.38), (5.698, 16.41, -2.38), (5.698, 16.41, 2.38), (5.714, 16.24, -2.38), (5.714, 16.24, 2.38), (5.698, 16.08, -2.38), (5.698, 16.08, 2.38), (5.65, 15.92, -2.38), (5.65, 15.92, 2.38), (5.573, 15.78, -2.38), (5.573, 15.78, 2.38), (5.468, 15.65, -2.38), (5.468, 15.65, 2.38), (5.34, 15.54, -2.38), (5.34, 15.54, 2.38), (5.195, 15.47, -2.38), (5.195, 15.47, 2.38), (5.037, 15.42, -2.38), (5.037, 15.42, 2.38), (21.12, 7.315, 2.443), (19.41, 7.655, 2.443), (17.96, 8.622, 2.443), (17.0, 10.07, 2.443), (16.66, 11.78, 2.443), (21.12, 11.78, 11.37), (17.0, 13.48, 2.443), (17.96, 14.93, 2.443), (19.41, 15.9, 2.443), (21.12, 16.24, 2.443), (22.82, 15.9, 2.443), (24.27, 14.93, 2.443), (25.24, 13.48, 2.443), (25.58, 11.78, 2.443), (25.24, 10.07, 2.443), (24.27, 8.622, 2.443), (22.82, 7.655, 2.443), (21.12, 10.94, -2.38), (21.12, 10.94, 2.38), (20.95, 10.95, -2.38), (20.95, 10.95, 2.38), (20.79, 11.0, -2.38), (20.79, 11.0, 2.38), (20.65, 11.08, -2.38), (20.65, 11.08, 2.38), (20.52, 11.18, -2.38), (20.52, 11.18, 2.38), (20.42, 11.31, -2.38), (20.42, 11.31, 2.38), (20.34, 11.45, -2.38), (20.34, 11.45, 2.38), (20.29, 11.61, -2.38), (20.29, 11.61, 2.38), (20.28, 11.78, -2.38), (20.28, 11.78, 2.38), (20.29, 11.94, -2.38), (20.29, 11.94, 2.38), (20.34, 12.1, -2.38), (20.34, 12.1, 2.38), (20.42, 12.24, -2.38), (20.42, 12.24, 2.38), (20.52, 12.37, -2.38), (20.52, 12.37, 2.38), (20.65, 12.48, -2.38), (20.65, 12.48, 2.38), (20.79, 12.55, -2.38), (20.79, 12.55, 2.38), (20.95, 12.6, -2.38), (20.95, 12.6, 2.38), (21.12, 12.62, -2.38), (21.12, 12.62, 2.38), (21.28, 12.6, -2.38), (21.28, 12.6, 2.38), (21.44, 12.55, -2.38), (21.44, 12.55, 2.38), (21.58, 12.48, -2.38), (21.58, 12.48, 2.38), (21.71, 12.37, -2.38), (21.71, 12.37, 2.38), (21.82, 12.24, -2.38), (21.82, 12.24, 2.38), (21.89, 12.1, -2.38), (21.89, 12.1, 2.38), (21.94, 11.94, -2.38), (21.94, 11.94, 2.38), (21.96, 11.78, -2.38), (21.96, 11.78, 2.38), (21.94, 11.61, -2.38), (21.94, 11.61, 2.38), (21.89, 11.45, -2.38), (21.89, 11.45, 2.38), (21.82, 11.31, -2.38), (21.82, 11.31, 2.38), (21.71, 11.18, -2.38), (21.71, 11.18, 2.38), (21.58, 11.08, -2.38), (21.58, 11.08, 2.38), (21.44, 11.0, -2.38), (21.44, 11.0, 2.38), (21.28, 10.95, -2.38), (21.28, 10.95, 2.38), (38.98, 17.87, 2.443), (37.28, 18.21, 2.443), (35.83, 19.18, 2.443), (34.86, 20.63, 2.443), (34.52, 22.34, 2.443), (38.98, 22.34, 11.37), (34.86, 24.04, 2.443), (35.83, 25.49, 2.443), (37.28, 26.46, 2.443), (38.98, 26.8, 2.443), (40.69, 26.46, 2.443), (42.14, 25.49, 2.443), (43.11, 24.04, 2.443), (43.45, 22.34, 2.443), (43.11, 20.63, 2.443), (42.14, 19.18, 2.443), (40.69, 18.21, 2.443), (38.98, 21.49, -2.38), (38.98, 21.49, 2.38), (38.82, 21.51, -2.38), (38.82, 21.51, 2.38), (38.66, 21.56, -2.38), (38.66, 21.56, 2.38), (38.52, 21.64, -2.38), (38.52, 21.64, 2.38), (38.39, 21.74, -2.38), (38.39, 21.74, 2.38), (38.29, 21.87, -2.38), (38.29, 21.87, 2.38), (38.21, 22.01, -2.38), (38.21, 22.01, 2.38), (38.16, 22.17, -2.38), (38.16, 22.17, 2.38), (38.14, 22.34, -2.38), (38.14, 22.34, 2.38), (38.16, 22.5, -2.38), (38.16, 22.5, 2.38), (38.21, 22.66, -2.38), (38.21, 22.66, 2.38), (38.29, 22.8, -2.38), (38.29, 22.8, 2.38), (38.39, 22.93, -2.38), (38.39, 22.93, 2.38), (38.52, 23.03, -2.38), (38.52, 23.03, 2.38), (38.66, 23.11, -2.38), (38.66, 23.11, 2.38), (38.82, 23.16, -2.38), (38.82, 23.16, 2.38), (38.98, 23.18, -2.38), (38.98, 23.18, 2.38), (39.15, 23.16, -2.38), (39.15, 23.16, 2.38), (39.31, 23.11, -2.38), (39.31, 23.11, 2.38), (39.45, 23.03, -2.38), (39.45, 23.03, 2.38), (39.58, 22.93, -2.38), (39.58, 22.93, 2.38), (39.68, 22.8, -2.38), (39.68, 22.8, 2.38), (39.76, 22.66, -2.38), (39.76, 22.66, 2.38), (39.81, 22.5, -2.38), (39.81, 22.5, 2.38), (39.83, 22.34, -2.38), (39.83, 22.34, 2.38), (39.81, 22.17, -2.38), (39.81, 22.17, 2.38), (39.76, 22.01, -2.38), (39.76, 22.01, 2.38), (39.68, 21.87, -2.38), (39.68, 21.87, 2.38), (39.58, 21.74, -2.38), (39.58, 21.74, 2.38), (39.45, 21.64, -2.38), (39.45, 21.64, 2.38), (39.31, 21.56, -2.38), (39.31, 21.56, 2.38), (39.15, 21.51, -2.38), (39.15, 21.51, 2.38), (-6.904, -34.92, 2.443), (-8.611, -34.58, 2.443), (-10.06, -33.61, 2.443), (-11.03, -32.16, 2.443), (-11.36, -30.46, 2.443), (-6.904, -30.46, 11.37), (-11.03, -28.75, 2.443), (-10.06, -27.3, 2.443), (-8.611, -26.34, 2.443), (-6.904, -26.0, 2.443), (-5.196, -26.34, 2.443), (-3.749, -27.3, 2.443), (-2.782, -28.75, 2.443), (-2.442, -30.46, 2.443), (-2.782, -32.16, 2.443), (-3.749, -33.61, 2.443), (-5.196, -34.58, 2.443), (-6.904, -31.3, -2.38), (-6.904, -31.3, 2.38), (-7.068, -31.28, -2.38), (-7.068, -31.28, 2.38), (-7.226, -31.23, -2.38), (-7.226, -31.23, 2.38), (-7.371, -31.16, -2.38), (-7.371, -31.16, 2.38), (-7.498, -31.05, -2.38), (-7.498, -31.05, 2.38), (-7.603, -30.92, -2.38), (-7.603, -30.92, 2.38), (-7.681, -30.78, -2.38), (-7.681, -30.78, 2.38), (-7.729, -30.62, -2.38), (-7.729, -30.62, 2.38), (-7.745, -30.46, -2.38), (-7.745, -30.46, 2.38), (-7.729, -30.29, -2.38), (-7.729, -30.29, 2.38), (-7.681, -30.14, -2.38), (-7.681, -30.14, 2.38), (-7.603, -29.99, -2.38), (-7.603, -29.99, 2.38), (-7.498, -29.86, -2.38), (-7.498, -29.86, 2.38), (-7.371, -29.76, -2.38), (-7.371, -29.76, 2.38), (-7.226, -29.68, -2.38), (-7.226, -29.68, 2.38), (-7.068, -29.63, -2.38), (-7.068, -29.63, 2.38), (-6.904, -29.62, -2.38), (-6.904, -29.62, 2.38), (-6.739, -29.63, -2.38), (-6.739, -29.63, 2.38), (-6.582, -29.68, -2.38), (-6.582, -29.68, 2.38), (-6.436, -29.76, -2.38), (-6.436, -29.76, 2.38), (-6.309, -29.86, -2.38), (-6.309, -29.86, 2.38), (-6.204, -29.99, -2.38), (-6.204, -29.99, 2.38), (-6.126, -30.14, -2.38), (-6.126, -30.14, 2.38), (-6.078, -30.29, -2.38), (-6.078, -30.29, 2.38), (-6.062, -30.46, -2.38), (-6.062, -30.46, 2.38), (-6.078, -30.62, -2.38), (-6.078, -30.62, 2.38), (-6.126, -30.78, -2.38), (-6.126, -30.78, 2.38), (-6.204, -30.92, -2.38), (-6.204, -30.92, 2.38), (-6.309, -31.05, -2.38), (-6.309, -31.05, 2.38), (-6.436, -31.16, -2.38), (-6.436, -31.16, 2.38), (-6.582, -31.23, -2.38), (-6.582, -31.23, 2.38), (-6.739, -31.28, -2.38), (-6.739, -31.28, 2.38), (-3.655, -51.57, 2.443), (-5.362, -51.23, 2.443), (-6.809, -50.26, 2.443), (-7.777, -48.81, 2.443), (-8.116, -47.11, 2.443), (-3.655, -47.11, 11.37), (-7.777, -45.4, 2.443), (-6.809, -43.95, 2.443), (-5.362, -42.99, 2.443), (-3.655, -42.65, 2.443), (-1.948, -42.99, 2.443), (-0.5002, -43.95, 2.443), (0.4668, -45.4, 2.443), (0.8064, -47.11, 2.443), (0.4668, -48.81, 2.443), (-0.5002, -50.26, 2.443), (-1.948, -51.23, 2.443), (-3.655, -47.95, -2.38), (-3.655, -47.95, 2.38), (-3.819, -47.93, -2.38), (-3.819, -47.93, 2.38), (-3.977, -47.88, -2.38), (-3.977, -47.88, 2.38), (-4.122, -47.81, -2.38), (-4.122, -47.81, 2.38), (-4.25, -47.7, -2.38), (-4.25, -47.7, 2.38), (-4.354, -47.57, -2.38), (-4.354, -47.57, 2.38), (-4.432, -47.43, -2.38), (-4.432, -47.43, 2.38), (-4.48, -47.27, -2.38), (-4.48, -47.27, 2.38), (-4.496, -47.11, -2.38), (-4.496, -47.11, 2.38), (-4.48, -46.94, -2.38), (-4.48, -46.94, 2.38), (-4.432, -46.78, -2.38), (-4.432, -46.78, 2.38), (-4.354, -46.64, -2.38), (-4.354, -46.64, 2.38), (-4.25, -46.51, -2.38), (-4.25, -46.51, 2.38), (-4.122, -46.41, -2.38), (-4.122, -46.41, 2.38), (-3.977, -46.33, -2.38), (-3.977, -46.33, 2.38), (-3.819, -46.28, -2.38), (-3.819, -46.28, 2.38), (-3.655, -46.27, -2.38), (-3.655, -46.27, 2.38), (-3.491, -46.28, -2.38), (-3.491, -46.28, 2.38), (-3.333, -46.33, -2.38), (-3.333, -46.33, 2.38), (-3.187, -46.41, -2.38), (-3.187, -46.41, 2.38), (-3.06, -46.51, -2.38), (-3.06, -46.51, 2.38), (-2.955, -46.64, -2.38), (-2.955, -46.64, 2.38), (-2.878, -46.78, -2.38), (-2.878, -46.78, 2.38), (-2.83, -46.94, -2.38), (-2.83, -46.94, 2.38), (-2.814, -47.11, -2.38), (-2.814, -47.11, 2.38), (-2.83, -47.27, -2.38), (-2.83, -47.27, 2.38), (-2.878, -47.43, -2.38), (-2.878, -47.43, 2.38), (-2.955, -47.57, -2.38), (-2.955, -47.57, 2.38), (-3.06, -47.7, -2.38), (-3.06, -47.7, 2.38), (-3.187, -47.81, -2.38), (-3.187, -47.81, 2.38), (-3.333, -47.88, -2.38), (-3.333, -47.88, 2.38), (-3.491, -47.93, -2.38), (-3.491, -47.93, 2.38), (4.873, -36.95, 2.443), (3.166, -36.61, 2.443), (1.718, -35.64, 2.443), (0.7514, -34.19, 2.443), (0.4118, -32.49, 2.443), (4.873, -32.49, 11.37), (0.7514, -30.78, 2.443), (1.718, -29.33, 2.443), (3.166, -28.37, 2.443), (4.873, -28.03, 2.443), (6.58, -28.37, 2.443), (8.028, -29.33, 2.443), (8.995, -30.78, 2.443), (9.334, -32.49, 2.443), (8.995, -34.19, 2.443), (8.028, -35.64, 2.443), (6.58, -36.61, 2.443), (4.873, -33.33, -2.38), (4.873, -33.33, 2.38), (4.709, -33.31, -2.38), (4.709, -33.31, 2.38), (4.551, -33.26, -2.38), (4.551, -33.26, 2.38), (4.406, -33.19, -2.38), (4.406, -33.19, 2.38), (4.278, -33.08, -2.38), (4.278, -33.08, 2.38), (4.174, -32.95, -2.38), (4.174, -32.95, 2.38), (4.096, -32.81, -2.38), (4.096, -32.81, 2.38), (4.048, -32.65, -2.38), (4.048, -32.65, 2.38), (4.032, -32.49, -2.38), (4.032, -32.49, 2.38), (4.048, -32.32, -2.38), (4.048, -32.32, 2.38), (4.096, -32.17, -2.38), (4.096, -32.17, 2.38), (4.174, -32.02, -2.38), (4.174, -32.02, 2.38), (4.278, -31.89, -2.38), (4.278, -31.89, 2.38), (4.406, -31.79, -2.38), (4.406, -31.79, 2.38), (4.551, -31.71, -2.38), (4.551, -31.71, 2.38), (4.709, -31.66, -2.38), (4.709, -31.66, 2.38), (4.873, -31.65, -2.38), (4.873, -31.65, 2.38), (5.037, -31.66, -2.38), (5.037, -31.66, 2.38), (5.195, -31.71, -2.38), (5.195, -31.71, 2.38), (5.34, -31.79, -2.38), (5.34, -31.79, 2.38), (5.468, -31.89, -2.38), (5.468, -31.89, 2.38), (5.573, -32.02, -2.38), (5.573, -32.02, 2.38), (5.65, -32.17, -2.38), (5.65, -32.17, 2.38), (5.698, -32.32, -2.38), (5.698, -32.32, 2.38), (5.714, -32.49, -2.38), (5.714, -32.49, 2.38), (5.698, -32.65, -2.38), (5.698, -32.65, 2.38), (5.65, -32.81, -2.38), (5.65, -32.81, 2.38), (5.573, -32.95, -2.38), (5.573, -32.95, 2.38), (5.468, -33.08, -2.38), (5.468, -33.08, 2.38), (5.34, -33.19, -2.38), (5.34, -33.19, 2.38), (5.195, -33.26, -2.38), (5.195, -33.26, 2.38), (5.037, -33.31, -2.38), (5.037, -33.31, 2.38), (-4.467, -21.92, 2.443), (-6.174, -21.58, 2.443), (-7.622, -20.62, 2.443), (-8.589, -19.17, 2.443), (-8.928, -17.46, 2.443), (-4.467, -17.46, 11.37), (-8.589, -15.75, 2.443), (-7.622, -14.31, 2.443), (-6.174, -13.34, 2.443), (-4.467, -13.0, 2.443), (-2.76, -13.34, 2.443), (-1.312, -14.31, 2.443), (-0.3453, -15.75, 2.443), (-0.005734, -17.46, 2.443), (-0.3453, -19.17, 2.443), (-1.312, -20.62, 2.443), (-2.76, -21.58, 2.443), (-4.467, -18.3, -2.38), (-4.467, -18.3, 2.38), (-4.631, -18.29, -2.38), (-4.631, -18.29, 2.38), (-4.789, -18.24, -2.38), (-4.789, -18.24, 2.38), (-4.934, -18.16, -2.38), (-4.934, -18.16, 2.38), (-5.062, -18.06, -2.38), (-5.062, -18.06, 2.38), (-5.167, -17.93, -2.38), (-5.167, -17.93, 2.38), (-5.244, -17.78, -2.38), (-5.244, -17.78, 2.38), (-5.292, -17.63, -2.38), (-5.292, -17.63, 2.38), (-5.308, -17.46, -2.38), (-5.308, -17.46, 2.38), (-5.292, -17.3, -2.38), (-5.292, -17.3, 2.38), (-5.244, -17.14, -2.38), (-5.244, -17.14, 2.38), (-5.167, -16.99, -2.38), (-5.167, -16.99, 2.38), (-5.062, -16.87, -2.38), (-5.062, -16.87, 2.38), (-4.934, -16.76, -2.38), (-4.934, -16.76, 2.38), (-4.789, -16.68, -2.38), (-4.789, -16.68, 2.38), (-4.631, -16.64, -2.38), (-4.631, -16.64, 2.38), (-4.467, -16.62, -2.38), (-4.467, -16.62, 2.38), (-4.303, -16.64, -2.38), (-4.303, -16.64, 2.38), (-4.145, -16.68, -2.38), (-4.145, -16.68, 2.38), (-4.0, -16.76, -2.38), (-4.0, -16.76, 2.38), (-3.872, -16.87, -2.38), (-3.872, -16.87, 2.38), (-3.768, -16.99, -2.38), (-3.768, -16.99, 2.38), (-3.69, -17.14, -2.38), (-3.69, -17.14, 2.38), (-3.642, -17.3, -2.38), (-3.642, -17.3, 2.38), (-3.626, -17.46, -2.38), (-3.626, -17.46, 2.38), (-3.642, -17.63, -2.38), (-3.642, -17.63, 2.38), (-3.69, -17.78, -2.38), (-3.69, -17.78, 2.38), (-3.768, -17.93, -2.38), (-3.768, -17.93, 2.38), (-3.872, -18.06, -2.38), (-3.872, -18.06, 2.38), (-4.0, -18.16, -2.38), (-4.0, -18.16, 2.38), (-4.145, -18.24, -2.38), (-4.145, -18.24, 2.38), (-4.303, -18.29, -2.38), (-4.303, -18.29, 2.38), (-6.736e-07, -4.461, 2.443), (-1.707, -4.122, 2.443), (-3.155, -3.155, 2.443), (-4.122, -1.707, 2.443), (-4.461, 8.686e-07, 2.443), (0.0, 0.0, 11.37), (-4.122, 1.707, 2.443), (-3.155, 3.155, 2.443), (-1.707, 4.122, 2.443), (0.0, 4.461, 2.443), (1.707, 4.122, 2.443), (3.155, 3.155, 2.443), (4.122, 1.707, 2.443), (4.461, -7.268e-07, 2.443), (4.122, -1.707, 2.443), (3.155, -3.155, 2.443), (1.707, -4.122, 2.443), (-1.27e-07, -0.8413, -2.38), (-1.27e-07, -0.8413, 2.38), (-0.1641, -0.8251, -2.38), (-0.1641, -0.8251, 2.38), (-0.3219, -0.7772, -2.38), (-0.3219, -0.7772, 2.38), (-0.4674, -0.6995, -2.38), (-0.4674, -0.6995, 2.38), (-0.5949, -0.5949, -2.38), (-0.5949, -0.5949, 2.38), (-0.6995, -0.4674, -2.38), (-0.6995, -0.4674, 2.38), (-0.7772, -0.3219, -2.38), (-0.7772, -0.3219, 2.38), (-0.8251, -0.1641, -2.38), (-0.8251, -0.1641, 2.38), (-0.8413, 6.351e-08, -2.38), (-0.8413, 6.351e-08, 2.38), (-0.8251, 0.1641, -2.38), (-0.8251, 0.1641, 2.38), (-0.7772, 0.3219, -2.38), (-0.7772, 0.3219, 2.38), (-0.6995, 0.4674, -2.38), (-0.6995, 0.4674, 2.38), (-0.5949, 0.5949, -2.38), (-0.5949, 0.5949, 2.38), (-0.4674, 0.6995, -2.38), (-0.4674, 0.6995, 2.38), (-0.3219, 0.7772, -2.38), (-0.3219, 0.7772, 2.38), (-0.1641, 0.8251, -2.38), (-0.1641, 0.8251, 2.38), (4.011e-07, 0.8413, -2.38), (4.011e-07, 0.8413, 2.38), (0.1641, 0.8251, -2.38), (0.1641, 0.8251, 2.38), (0.3219, 0.7772, -2.38), (0.3219, 0.7772, 2.38), (0.4674, 0.6995, -2.38), (0.4674, 0.6995, 2.38), (0.5949, 0.5949, -2.38), (0.5949, 0.5949, 2.38), (0.6995, 0.4674, -2.38), (0.6995, 0.4674, 2.38), (0.7772, 0.3219, -2.38), (0.7772, 0.3219, 2.38), (0.8251, 0.1641, -2.38), (0.8251, 0.1641, 2.38), (0.8413, -9.394e-07, -2.38), (0.8413, -9.394e-07, 2.38), (0.8251, -0.1641, -2.38), (0.8251, -0.1641, 2.38), (0.7772, -0.3219, -2.38), (0.7772, -0.3219, 2.38), (0.6995, -0.4674, -2.38), (0.6995, -0.4674, 2.38), (0.5949, -0.5949, -2.38), (0.5949, -0.5949, 2.38), (0.4674, -0.6995, -2.38), (0.4674, -0.6995, 2.38), (0.3219, -0.7772, -2.38), (0.3219, -0.7772, 2.38), (0.1641, -0.8251, -2.38), (0.1641, -0.8251, 2.38)], [], [(15, 5, 16), (0, 5, 1), (14, 5, 15), (13, 5, 14), (12, 5, 13), (11, 5, 12), (10, 5, 11), (9, 5, 10), (8, 5, 9), (7, 5, 8), (6, 5, 7), (4, 5, 6), (3, 5, 4), (2, 5, 3), (16, 5, 0), (1, 5, 2), (0, 1, 2, 3, 4, 6, 7, 8, 9, 10, 11, 12, 13, 14, 15, 16), (17, 18, 20, 19), (19, 20, 22, 21), (21, 22, 24, 23), (23, 24, 26, 25), (25, 26, 28, 27), (27, 28, 30, 29), (29, 30, 32, 31), (31, 32, 34, 33), (33, 34, 36, 35), (35, 36, 38, 37), (37, 38, 40, 39), (39, 40, 42, 41), (41, 42, 44, 43), (43, 44, 46, 45), (45, 46, 48, 47), (47, 48, 50, 49), (49, 50, 52, 51), (51, 52, 54, 53), (53, 54, 56, 55), (55, 56, 58, 57), (57, 58, 60, 59), (59, 60, 62, 61), (61, 62, 64, 63), (63, 64, 66, 65), (65, 66, 68, 67), (67, 68, 70, 69), (69, 70, 72, 71), (71, 72, 74, 73), (73, 74, 76, 75), (75, 76, 78, 77), (20, 18, 80, 78, 76, 74, 72, 70, 68, 66, 64, 62, 60, 58, 56, 54, 52, 50, 48, 46, 44, 42, 40, 38, 36, 34, 32, 30, 28, 26, 24, 22), (79, 80, 18, 17), (77, 78, 80, 79), (17, 19, 21, 23, 25, 27, 29, 31, 33, 35, 37, 39, 41, 43, 45, 47, 49, 51, 53, 55, 57, 59, 61, 63, 65, 67, 69, 71, 73, 75, 77, 79), (96, 86, 97), (81, 86, 82), (95, 86, 96), (94, 86, 95), (93, 86, 94), (92, 86, 93), (91, 86, 92), (90, 86, 91), (89, 86, 90), (88, 86, 89), (87, 86, 88), (85, 86, 87), (84, 86, 85), (83, 86, 84), (97, 86, 81), (82, 86, 83), (81, 82, 83, 84, 85, 87, 88, 89, 90, 91, 92, 93, 94, 95, 96, 97), (98, 99, 101, 100), (100, 101, 103, 102), (102, 103, 105, 104), (104, 105, 107, 106), (106, 107, 109, 108), (108, 109, 111, 110), (110, 111, 113, 112), (112, 113, 115, 114), (114, 115, 117, 116), (116, 117, 119, 118), (118, 119, 121, 120), (120, 121, 123, 122), (122, 123, 125, 124), (124, 125, 127, 126), (126, 127, 129, 128), (128, 129, 131, 130), (130, 131, 133, 132), (132, 133, 135, 134), (134, 135, 137, 136), (136, 137, 139, 138), (138, 139, 141, 140), (140, 141, 143, 142), (142, 143, 145, 144), (144, 145, 147, 146), (146, 147, 149, 148), (148, 149, 151, 150), (150, 151, 153, 152), (152, 153, 155, 154), (154, 155, 157, 156), (156, 157, 159, 158), (101, 99, 161, 159, 157, 155, 153, 151, 149, 147, 145, 143, 141, 139, 137, 135, 133, 131, 129, 127, 125, 123, 121, 119, 117, 115, 113, 111, 109, 107, 105, 103), (160, 161, 99, 98), (158, 159, 161, 160), (98, 100, 102, 104, 106, 108, 110, 112, 114, 116, 118, 120, 122, 124, 126, 128, 130, 132, 134, 136, 138, 140, 142, 144, 146, 148, 150, 152, 154, 156, 158, 160), (177, 167, 178), (162, 167, 163), (176, 167, 177), (175, 167, 176), (174, 167, 175), (173, 167, 174), (172, 167, 173), (171, 167, 172), (170, 167, 171), (169, 167, 170), (168, 167, 169), (166, 167, 168), (165, 167, 166), (164, 167, 165), (178, 167, 162), (163, 167, 164), (162, 163, 164, 165, 166, 168, 169, 170, 171, 172, 173, 174, 175, 176, 177, 178), (179, 180, 182, 181), (181, 182, 184, 183), (183, 184, 186, 185), (185, 186, 188, 187), (187, 188, 190, 189), (189, 190, 192, 191), (191, 192, 194, 193), (193, 194, 196, 195), (195, 196, 198, 197), (197, 198, 200, 199), (199, 200, 202, 201), (201, 202, 204, 203), (203, 204, 206, 205), (205, 206, 208, 207), (207, 208, 210, 209), (209, 210, 212, 211), (211, 212, 214, 213), (213, 214, 216, 215), (215, 216, 218, 217), (217, 218, 220, 219), (219, 220, 222, 221), (221, 222, 224, 223), (223, 224, 226, 225), (225, 226, 228, 227), (227, 228, 230, 229), (229, 230, 232, 231), (231, 232, 234, 233), (233, 234, 236, 235), (235, 236, 238, 237), (237, 238, 240, 239), (182, 180, 242, 240, 238, 236, 234, 232, 230, 228, 226, 224, 222, 220, 218, 216, 214, 212, 210, 208, 206, 204, 202, 200, 198, 196, 194, 192, 190, 188, 186, 184), (241, 242, 180, 179), (239, 240, 242, 241), (179, 181, 183, 185, 187, 189, 191, 193, 195, 197, 199, 201, 203, 205, 207, 209, 211, 213, 215, 217, 219, 221, 223, 225, 227, 229, 231, 233, 235, 237, 239, 241), (258, 248, 259), (243, 248, 244), (257, 248, 258), (256, 248, 257), (255, 248, 256), (254, 248, 255), (253, 248, 254), (252, 248, 253), (251, 248, 252), (250, 248, 251), (249, 248, 250), (247, 248, 249), (246, 248, 247), (245, 248, 246), (259, 248, 243), (244, 248, 245), (243, 244, 245, 246, 247, 249, 250, 251, 252, 253, 254, 255, 256, 257, 258, 259), (260, 261, 263, 262), (262, 263, 265, 264), (264, 265, 267, 266), (266, 267, 269, 268), (268, 269, 271, 270), (270, 271, 273, 272), (272, 273, 275, 274), (274, 275, 277, 276), (276, 277, 279, 278), (278, 279, 281, 280), (280, 281, 283, 282), (282, 283, 285, 284), (284, 285, 287, 286), (286, 287, 289, 288), (288, 289, 291, 290), (290, 291, 293, 292), (292, 293, 295, 294), (294, 295, 297, 296), (296, 297, 299, 298), (298, 299, 301, 300), (300, 301, 303, 302), (302, 303, 305, 304), (304, 305, 307, 306), (306, 307, 309, 308), (308, 309, 311, 310), (310, 311, 313, 312), (312, 313, 315, 314), (314, 315, 317, 316), (316, 317, 319, 318), (318, 319, 321, 320), (263, 261, 323, 321, 319, 317, 315, 313, 311, 309, 307, 305, 303, 301, 299, 297, 295, 293, 291, 289, 287, 285, 283, 281, 279, 277, 275, 273, 271, 269, 267, 265), (322, 323, 261, 260), (320, 321, 323, 322), (260, 262, 264, 266, 268, 270, 272, 274, 276, 278, 280, 282, 284, 286, 288, 290, 292, 294, 296, 298, 300, 302, 304, 306, 308, 310, 312, 314, 316, 318, 320, 322), (339, 329, 340), (324, 329, 325), (338, 329, 339), (337, 329, 338), (336, 329, 337), (335, 329, 336), (334, 329, 335), (333, 329, 334), (332, 329, 333), (331, 329, 332), (330, 329, 331), (328, 329, 330), (327, 329, 328), (326, 329, 327), (340, 329, 324), (325, 329, 326), (324, 325, 326, 327, 328, 330, 331, 332, 333, 334, 335, 336, 337, 338, 339, 340), (341, 342, 344, 343), (343, 344, 346, 345), (345, 346, 348, 347), (347, 348, 350, 349), (349, 350, 352, 351), (351, 352, 354, 353), (353, 354, 356, 355), (355, 356, 358, 357), (357, 358, 360, 359), (359, 360, 362, 361), (361, 362, 364, 363), (363, 364, 366, 365), (365, 366, 368, 367), (367, 368, 370, 369), (369, 370, 372, 371), (371, 372, 374, 373), (373, 374, 376, 375), (375, 376, 378, 377), (377, 378, 380, 379), (379, 380, 382, 381), (381, 382, 384, 383), (383, 384, 386, 385), (385, 386, 388, 387), (387, 388, 390, 389), (389, 390, 392, 391), (391, 392, 394, 393), (393, 394, 396, 395), (395, 396, 398, 397), (397, 398, 400, 399), (399, 400, 402, 401), (344, 342, 404, 402, 400, 398, 396, 394, 392, 390, 388, 386, 384, 382, 380, 378, 376, 374, 372, 370, 368, 366, 364, 362, 360, 358, 356, 354, 352, 350, 348, 346), (403, 404, 342, 341), (401, 402, 404, 403), (341, 343, 345, 347, 349, 351, 353, 355, 357, 359, 361, 363, 365, 367, 369, 371, 373, 375, 377, 379, 381, 383, 385, 387, 389, 391, 393, 395, 397, 399, 401, 403), (420, 410, 421), (405, 410, 406), (419, 410, 420), (418, 410, 419), (417, 410, 418), (416, 410, 417), (415, 410, 416), (414, 410, 415), (413, 410, 414), (412, 410, 413), (411, 410, 412), (409, 410, 411), (408, 410, 409), (407, 410, 408), (421, 410, 405), (406, 410, 407), (405, 406, 407, 408, 409, 411, 412, 413, 414, 415, 416, 417, 418, 419, 420, 421), (422, 423, 425, 424), (424, 425, 427, 426), (426, 427, 429, 428), (428, 429, 431, 430), (430, 431, 433, 432), (432, 433, 435, 434), (434, 435, 437, 436), (436, 437, 439, 438), (438, 439, 441, 440), (440, 441, 443, 442), (442, 443, 445, 444), (444, 445, 447, 446), (446, 447, 449, 448), (448, 449, 451, 450), (450, 451, 453, 452), (452, 453, 455, 454), (454, 455, 457, 456), (456, 457, 459, 458), (458, 459, 461, 460), (460, 461, 463, 462), (462, 463, 465, 464), (464, 465, 467, 466), (466, 467, 469, 468), (468, 469, 471, 470), (470, 471, 473, 472), (472, 473, 475, 474), (474, 475, 477, 476), (476, 477, 479, 478), (478, 479, 481, 480), (480, 481, 483, 482), (425, 423, 485, 483, 481, 479, 477, 475, 473, 471, 469, 467, 465, 463, 461, 459, 457, 455, 453, 451, 449, 447, 445, 443, 441, 439, 437, 435, 433, 431, 429, 427), (484, 485, 423, 422), (482, 483, 485, 484), (422, 424, 426, 428, 430, 432, 434, 436, 438, 440, 442, 444, 446, 448, 450, 452, 454, 456, 458, 460, 462, 464, 466, 468, 470, 472, 474, 476, 478, 480, 482, 484), (501, 491, 502), (486, 491, 487), (500, 491, 501), (499, 491, 500), (498, 491, 499), (497, 491, 498), (496, 491, 497), (495, 491, 496), (494, 491, 495), (493, 491, 494), (492, 491, 493), (490, 491, 492), (489, 491, 490), (488, 491, 489), (502, 491, 486), (487, 491, 488), (486, 487, 488, 489, 490, 492, 493, 494, 495, 496, 497, 498, 499, 500, 501, 502), (503, 504, 506, 505), (505, 506, 508, 507), (507, 508, 510, 509), (509, 510, 512, 511), (511, 512, 514, 513), (513, 514, 516, 515), (515, 516, 518, 517), (517, 518, 520, 519), (519, 520, 522, 521), (521, 522, 524, 523), (523, 524, 526, 525), (525, 526, 528, 527), (527, 528, 530, 529), (529, 530, 532, 531), (531, 532, 534, 533), (533, 534, 536, 535), (535, 536, 538, 537), (537, 538, 540, 539), (539, 540, 542, 541), (541, 542, 544, 543), (543, 544, 546, 545), (545, 546, 548, 547), (547, 548, 550, 549), (549, 550, 552, 551), (551, 552, 554, 553), (553, 554, 556, 555), (555, 556, 558, 557), (557, 558, 560, 559), (559, 560, 562, 561), (561, 562, 564, 563), (506, 504, 566, 564, 562, 560, 558, 556, 554, 552, 550, 548, 546, 544, 542, 540, 538, 536, 534, 532, 530, 528, 526, 524, 522, 520, 518, 516, 514, 512, 510, 508), (565, 566, 504, 503), (563, 564, 566, 565), (503, 505, 507, 509, 511, 513, 515, 517, 519, 521, 523, 525, 527, 529, 531, 533, 535, 537, 539, 541, 543, 545, 547, 549, 551, 553, 555, 557, 559, 561, 563, 565), (582, 572, 583), (567, 572, 568), (581, 572, 582), (580, 572, 581), (579, 572, 580), (578, 572, 579), (577, 572, 578), (576, 572, 577), (575, 572, 576), (574, 572, 575), (573, 572, 574), (571, 572, 573), (570, 572, 571), (569, 572, 570), (583, 572, 567), (568, 572, 569), (567, 568, 569, 570, 571, 573, 574, 575, 576, 577, 578, 579, 580, 581, 582, 583), (584, 585, 587, 586), (586, 587, 589, 588), (588, 589, 591, 590), (590, 591, 593, 592), (592, 593, 595, 594), (594, 595, 597, 596), (596, 597, 599, 598), (598, 599, 601, 600), (600, 601, 603, 602), (602, 603, 605, 604), (604, 605, 607, 606), (606, 607, 609, 608), (608, 609, 611, 610), (610, 611, 613, 612), (612, 613, 615, 614), (614, 615, 617, 616), (616, 617, 619, 618), (618, 619, 621, 620), (620, 621, 623, 622), (622, 623, 625, 624), (624, 625, 627, 626), (626, 627, 629, 628), (628, 629, 631, 630), (630, 631, 633, 632), (632, 633, 635, 634), (634, 635, 637, 636), (636, 637, 639, 638), (638, 639, 641, 640), (640, 641, 643, 642), (642, 643, 645, 644), (587, 585, 647, 645, 643, 641, 639, 637, 635, 633, 631, 629, 627, 625, 623, 621, 619, 617, 615, 613, 611, 609, 607, 605, 603, 601, 599, 597, 595, 593, 591, 589), (646, 647, 585, 584), (644, 645, 647, 646), (584, 586, 588, 590, 592, 594, 596, 598, 600, 602, 604, 606, 608, 610, 612, 614, 616, 618, 620, 622, 624, 626, 628, 630, 632, 634, 636, 638, 640, 642, 644, 646), (663, 653, 664), (648, 653, 649), (662, 653, 663), (661, 653, 662), (660, 653, 661), (659, 653, 660), (658, 653, 659), (657, 653, 658), (656, 653, 657), (655, 653, 656), (654, 653, 655), (652, 653, 654), (651, 653, 652), (650, 653, 651), (664, 653, 648), (649, 653, 650), (648, 649, 650, 651, 652, 654, 655, 656, 657, 658, 659, 660, 661, 662, 663, 664), (665, 666, 668, 667), (667, 668, 670, 669), (669, 670, 672, 671), (671, 672, 674, 673), (673, 674, 676, 675), (675, 676, 678, 677), (677, 678, 680, 679), (679, 680, 682, 681), (681, 682, 684, 683), (683, 684, 686, 685), (685, 686, 688, 687), (687, 688, 690, 689), (689, 690, 692, 691), (691, 692, 694, 693), (693, 694, 696, 695), (695, 696, 698, 697), (697, 698, 700, 699), (699, 700, 702, 701), (701, 702, 704, 703), (703, 704, 706, 705), (705, 706, 708, 707), (707, 708, 710, 709), (709, 710, 712, 711), (711, 712, 714, 713), (713, 714, 716, 715), (715, 716, 718, 717), (717, 718, 720, 719), (719, 720, 722, 721), (721, 722, 724, 723), (723, 724, 726, 725), (668, 666, 728, 726, 724, 722, 720, 718, 716, 714, 712, 710, 708, 706, 704, 702, 700, 698, 696, 694, 692, 690, 688, 686, 684, 682, 680, 678, 676, 674, 672, 670), (727, 728, 666, 665), (725, 726, 728, 727), (665, 667, 669, 671, 673, 675, 677, 679, 681, 683, 685, 687, 689, 691, 693, 695, 697, 699, 701, 703, 705, 707, 709, 711, 713, 715, 717, 719, 721, 723, 725, 727), (744, 734, 745), (729, 734, 730), (743, 734, 744), (742, 734, 743), (741, 734, 742), (740, 734, 741), (739, 734, 740), (738, 734, 739), (737, 734, 738), (736, 734, 737), (735, 734, 736), (733, 734, 735), (732, 734, 733), (731, 734, 732), (745, 734, 729), (730, 734, 731), (729, 730, 731, 732, 733, 735, 736, 737, 738, 739, 740, 741, 742, 743, 744, 745), (746, 747, 749, 748), (748, 749, 751, 750), (750, 751, 753, 752), (752, 753, 755, 754), (754, 755, 757, 756), (756, 757, 759, 758), (758, 759, 761, 760), (760, 761, 763, 762), (762, 763, 765, 764), (764, 765, 767, 766), (766, 767, 769, 768), (768, 769, 771, 770), (770, 771, 773, 772), (772, 773, 775, 774), (774, 775, 777, 776), (776, 777, 779, 778), (778, 779, 781, 780), (780, 781, 783, 782), (782, 783, 785, 784), (784, 785, 787, 786), (786, 787, 789, 788), (788, 789, 791, 790), (790, 791, 793, 792), (792, 793, 795, 794), (794, 795, 797, 796), (796, 797, 799, 798), (798, 799, 801, 800), (800, 801, 803, 802), (802, 803, 805, 804), (804, 805, 807, 806), (749, 747, 809, 807, 805, 803, 801, 799, 797, 795, 793, 791, 789, 787, 785, 783, 781, 779, 777, 775, 773, 771, 769, 767, 765, 763, 761, 759, 757, 755, 753, 751), (808, 809, 747, 746), (806, 807, 809, 808), (746, 748, 750, 752, 754, 756, 758, 760, 762, 764, 766, 768, 770, 772, 774, 776, 778, 780, 782, 784, 786, 788, 790, 792, 794, 796, 798, 800, 802, 804, 806, 808), (825, 815, 826), (810, 815, 811), (824, 815, 825), (823, 815, 824), (822, 815, 823), (821, 815, 822), (820, 815, 821), (819, 815, 820), (818, 815, 819), (817, 815, 818), (816, 815, 817), (814, 815, 816), (813, 815, 814), (812, 815, 813), (826, 815, 810), (811, 815, 812), (810, 811, 812, 813, 814, 816, 817, 818, 819, 820, 821, 822, 823, 824, 825, 826), (827, 828, 830, 829), (829, 830, 832, 831), (831, 832, 834, 833), (833, 834, 836, 835), (835, 836, 838, 837), (837, 838, 840, 839), (839, 840, 842, 841), (841, 842, 844, 843), (843, 844, 846, 845), (845, 846, 848, 847), (847, 848, 850, 849), (849, 850, 852, 851), (851, 852, 854, 853), (853, 854, 856, 855), (855, 856, 858, 857), (857, 858, 860, 859), (859, 860, 862, 861), (861, 862, 864, 863), (863, 864, 866, 865), (865, 866, 868, 867), (867, 868, 870, 869), (869, 870, 872, 871), (871, 872, 874, 873), (873, 874, 876, 875), (875, 876, 878, 877), (877, 878, 880, 879), (879, 880, 882, 881), (881, 882, 884, 883), (883, 884, 886, 885), (885, 886, 888, 887), (830, 828, 890, 888, 886, 884, 882, 880, 878, 876, 874, 872, 870, 868, 866, 864, 862, 860, 858, 856, 854, 852, 850, 848, 846, 844, 842, 840, 838, 836, 834, 832), (889, 890, 828, 827), (887, 888, 890, 889), (827, 829, 831, 833, 835, 837, 839, 841, 843, 845, 847, 849, 851, 853, 855, 857, 859, 861, 863, 865, 867, 869, 871, 873, 875, 877, 879, 881, 883, 885, 887, 889), (906, 896, 907), (891, 896, 892), (905, 896, 906), (904, 896, 905), (903, 896, 904), (902, 896, 903), (901, 896, 902), (900, 896, 901), (899, 896, 900), (898, 896, 899), (897, 896, 898), (895, 896, 897), (894, 896, 895), (893, 896, 894), (907, 896, 891), (892, 896, 893), (891, 892, 893, 894, 895, 897, 898, 899, 900, 901, 902, 903, 904, 905, 906, 907), (908, 909, 911, 910), (910, 911, 913, 912), (912, 913, 915, 914), (914, 915, 917, 916), (916, 917, 919, 918), (918, 919, 921, 920), (920, 921, 923, 922), (922, 923, 925, 924), (924, 925, 927, 926), (926, 927, 929, 928), (928, 929, 931, 930), (930, 931, 933, 932), (932, 933, 935, 934), (934, 935, 937, 936), (936, 937, 939, 938), (938, 939, 941, 940), (940, 941, 943, 942), (942, 943, 945, 944), (944, 945, 947, 946), (946, 947, 949, 948), (948, 949, 951, 950), (950, 951, 953, 952), (952, 953, 955, 954), (954, 955, 957, 956), (956, 957, 959, 958), (958, 959, 961, 960), (960, 961, 963, 962), (962, 963, 965, 964), (964, 965, 967, 966), (966, 967, 969, 968), (911, 909, 971, 969, 967, 965, 963, 961, 959, 957, 955, 953, 951, 949, 947, 945, 943, 941, 939, 937, 935, 933, 931, 929, 927, 925, 923, 921, 919, 917, 915, 913), (970, 971, 909, 908), (968, 969, 971, 970), (908, 910, 912, 914, 916, 918, 920, 922, 924, 926, 928, 930, 932, 934, 936, 938, 940, 942, 944, 946, 948, 950, 952, 954, 956, 958, 960, 962, 964, 966, 968, 970)])
me_cylinder.polygons.foreach_set('material_index', [1, 1, 1, 1, 1, 1, 1, 1, 1, 1, 1, 1, 1, 1, 1, 1, 1, 0, 0, 0, 0, 0, 0, 0, 0, 0, 0, 0, 0, 0, 0, 0, 0, 0, 0, 0, 0, 0, 0, 0, 0, 0, 0, 0, 0, 0, 0, 0, 0, 0, 0, 1, 1, 1, 1, 1, 1, 1, 1, 1, 1, 1, 1, 1, 1, 1, 1, 1, 0, 0, 0, 0, 0, 0, 0, 0, 0, 0, 0, 0, 0, 0, 0, 0, 0, 0, 0, 0, 0, 0, 0, 0, 0, 0, 0, 0, 0, 0, 0, 0, 0, 0, 1, 1, 1, 1, 1, 1, 1, 1, 1, 1, 1, 1, 1, 1, 1, 1, 1, 0, 0, 0, 0, 0, 0, 0, 0, 0, 0, 0, 0, 0, 0, 0, 0, 0, 0, 0, 0, 0, 0, 0, 0, 0, 0, 0, 0, 0, 0, 0, 0, 0, 0, 1, 1, 1, 1, 1, 1, 1, 1, 1, 1, 1, 1, 1, 1, 1, 1, 1, 0, 0, 0, 0, 0, 0, 0, 0, 0, 0, 0, 0, 0, 0, 0, 0, 0, 0, 0, 0, 0, 0, 0, 0, 0, 0, 0, 0, 0, 0, 0, 0, 0, 0, 1, 1, 1, 1, 1, 1, 1, 1, 1, 1, 1, 1, 1, 1, 1, 1, 1, 0, 0, 0, 0, 0, 0, 0, 0, 0, 0, 0, 0, 0, 0, 0, 0, 0, 0, 0, 0, 0, 0, 0, 0, 0, 0, 0, 0, 0, 0, 0, 0, 0, 0, 1, 1, 1, 1, 1, 1, 1, 1, 1, 1, 1, 1, 1, 1, 1, 1, 1, 0, 0, 0, 0, 0, 0, 0, 0, 0, 0, 0, 0, 0, 0, 0, 0, 0, 0, 0, 0, 0, 0, 0, 0, 0, 0, 0, 0, 0, 0, 0, 0, 0, 0, 1, 1, 1, 1, 1, 1, 1, 1, 1, 1, 1, 1, 1, 1, 1, 1, 1, 0, 0, 0, 0, 0, 0, 0, 0, 0, 0, 0, 0, 0, 0, 0, 0, 0, 0, 0, 0, 0, 0, 0, 0, 0, 0, 0, 0, 0, 0, 0, 0, 0, 0, 1, 1, 1, 1, 1, 1, 1, 1, 1, 1, 1, 1, 1, 1, 1, 1, 1, 0, 0, 0, 0, 0, 0, 0, 0, 0, 0, 0, 0, 0, 0, 0, 0, 0, 0, 0, 0, 0, 0, 0, 0, 0, 0, 0, 0, 0, 0, 0, 0, 0, 0, 1, 1, 1, 1, 1, 1, 1, 1, 1, 1, 1, 1, 1, 1, 1, 1, 1, 0, 0, 0, 0, 0, 0, 0, 0, 0, 0, 0, 0, 0, 0, 0, 0, 0, 0, 0, 0, 0, 0, 0, 0, 0, 0, 0, 0, 0, 0, 0, 0, 0, 0, 1, 1, 1, 1, 1, 1, 1, 1, 1, 1, 1, 1, 1, 1, 1, 1, 1, 0, 0, 0, 0, 0, 0, 0, 0, 0, 0, 0, 0, 0, 0, 0, 0, 0, 0, 0, 0, 0, 0, 0, 0, 0, 0, 0, 0, 0, 0, 0, 0, 0, 0, 1, 1, 1, 1, 1, 1, 1, 1, 1, 1, 1, 1, 1, 1, 1, 1, 1, 0, 0, 0, 0, 0, 0, 0, 0, 0, 0, 0, 0, 0, 0, 0, 0, 0, 0, 0, 0, 0, 0, 0, 0, 0, 0, 0, 0, 0, 0, 0, 0, 0, 0, 1, 1, 1, 1, 1, 1, 1, 1, 1, 1, 1, 1, 1, 1, 1, 1, 1, 0, 0, 0, 0, 0, 0, 0, 0, 0, 0, 0, 0, 0, 0, 0, 0, 0, 0, 0, 0, 0, 0, 0, 0, 0, 0, 0, 0, 0, 0, 0, 0, 0, 0])
me_cylinder.materials.append(mat_tronco)
me_cylinder.materials.append(mat_hojas)
me_cylinder.use_remesh_preserve_volume = False
me_cylinder.use_remesh_preserve_attributes = False
me_cylinder.use_mirror_vertex_groups = False
me_cylinder.update()

# ---- objects
ob_startpos = bpy.data.objects.new('startPos', None)
ob_circle = bpy.data.objects.new('Circle', me_circle)
ob_arbol = bpy.data.objects.new('arbol', me_cylinder)

# ---- transforms, parenting, visibility, modifiers, constraints
ob_startpos.location = (258.0, 108.0, -26.96)
ob_startpos.empty_image_offset = (0.0, 0.0)
ob_startpos.lineart.crease_threshold = 0.0
ob_circle.location = (102.9, -125.8, 7.772)
ob_circle.lineart.crease_threshold = 0.0
_vg = ob_circle.vertex_groups.new(name='tierra')
_vg = ob_circle.vertex_groups.new(name='verde')
ob_arbol.location = (-44.17, 121.7, -25.58)
ob_arbol.lineart.crease_threshold = 0.0
_vg = ob_arbol.vertex_groups.new(name='tronco')
_vg = ob_arbol.vertex_groups.new(name='hojas')

# ---- collection membership
col_collection_1.objects.link(ob_startpos)
col_collection_1.objects.link(ob_circle)
col_collection_1.objects.link(ob_arbol)

# ---- scene / render settings (as saved in the file)
scene.frame_start = 1; scene.frame_end = 30; scene.frame_set(6)
scene.render.engine = 'BLENDER_EEVEE_NEXT'
scene.render.resolution_percentage = 50
scene.render.dither_intensity = 0.0
scene.cycles.use_denoising = False
scene.cycles.samples = 10
scene.cycles.sampling_pattern = 'TABULATED_SOBOL'
scene.cycles.light_sampling_threshold = 0.0
scene.cycles.use_adaptive_sampling = False
scene.cycles.use_light_tree = False
scene.cycles.blur_glossy = 0.0
scene.cycles.pixel_filter_type = 'GAUSSIAN'
scene.cycles.sample_clamp_indirect = 0.0
scene.view_settings.view_transform = 'Standard'
bpy.context.view_layer.update()

# ---- added for rendering (the .blend has no active camera and no usable light): camera, sun
cam_auto = bpy.data.cameras.new('AutoCamera')
cam_auto.lens = 50.0
cam_auto.sensor_width = 36.0
cam_auto.clip_end = 12431.7
ob_auto_camera = bpy.data.objects.new('AutoCamera', cam_auto)
scene.collection.objects.link(ob_auto_camera)
ob_auto_camera.location = (829.136, -737.958, 596.853)
ob_auto_camera.rotation_euler = (1.09748, -7.21219e-08, 0.694738)
scene.camera = ob_auto_camera
light_auto_sun = bpy.data.lights.new('AutoSun', 'SUN')
light_auto_sun.energy = 3.0
light_auto_sun.angle = 0.0523599
ob_auto_sun = bpy.data.objects.new('AutoSun', light_auto_sun)
scene.collection.objects.link(ob_auto_sun)
ob_auto_sun.rotation_euler = (0.872665, 0.174533, 0.523599)
bpy.context.view_layer.update()
